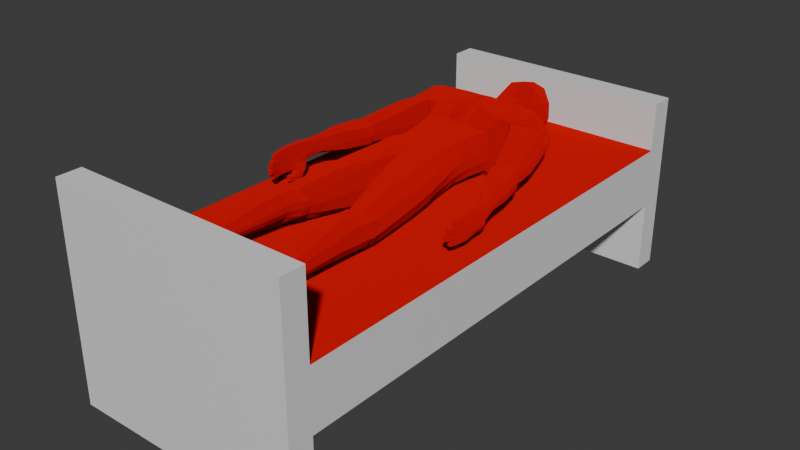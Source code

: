 # Source: character1.blend  (saved by Blender 4.1.24; exported with 4.5.12 LTS)
import bpy
from mathutils import Matrix  # noqa: F401  (used for matrix-valued properties, if any)

bpy.ops.wm.read_factory_settings(use_empty=True)
scene = bpy.context.scene
scene.name = 'Scene'

# ---- collections
col_collection = bpy.data.collections.new('Collection'); scene.collection.children.link(col_collection)

# ---- materials (node trees are filled in below, after node groups)
mat_material = bpy.data.materials.new('Material')
mat_material.alpha_threshold = 0.0
mat_material.use_transparent_shadow = False
mat_material.roughness = 0.5
mat_material.line_color = (0.0, 0.0, 0.0, 1.0)
mat_material_001 = bpy.data.materials.new('Material.001')
mat_material_001.alpha_threshold = 0.0
mat_material_001.use_transparent_shadow = False
mat_material_001.roughness = 0.5

# ---- material node trees
mat_material.use_nodes = True; mat_material.node_tree.nodes.clear()
_N = mat_material.node_tree.nodes; _L = mat_material.node_tree.links
n0 = _N.new('ShaderNodeOutputMaterial'); n0.name = 'Material Output'; n0.location = (300, 300)
n1 = _N.new('ShaderNodeBsdfPrincipled'); n1.name = 'Principled BSDF'; n1.location = (10, 300)
n1.inputs[3].default_value = 1.45
_L.new(n1.outputs[0], n0.inputs[0])
n0.is_active_output = True
mat_material_001.use_nodes = True; mat_material_001.node_tree.nodes.clear()
_N = mat_material_001.node_tree.nodes; _L = mat_material_001.node_tree.links
n0 = _N.new('ShaderNodeOutputMaterial'); n0.name = 'Material Output'; n0.location = (300, 300)
n1 = _N.new('ShaderNodeBsdfDiffuse'); n1.name = 'Diffuse BSDF'; n1.location = (10, 300)
n1.inputs[0].default_value = (0.5173, 0.0, 0.0008872, 1.0)
n1.inputs[1].default_value = 1.0
_L.new(n1.outputs[0], n0.inputs[0])
n0.is_active_output = True

# ---- world
world_world = bpy.data.worlds.new('World'); scene.world = world_world
world_world.use_nodes = True; world_world.node_tree.nodes.clear()
_N = world_world.node_tree.nodes; _L = world_world.node_tree.links
n0 = _N.new('ShaderNodeOutputWorld'); n0.name = 'World Output'; n0.location = (300, 300)
n1 = _N.new('ShaderNodeBackground'); n1.name = 'Background'; n1.location = (10, 300)
n1.inputs[0].default_value = (0.05088, 0.05088, 0.05088, 1.0)
_L.new(n1.outputs[0], n0.inputs[0])
n0.is_active_output = True
world_world.color = (0.05088, 0.05088, 0.05088)
world_world.use_sun_shadow = False
world_world.sun_shadow_jitter_overblur = 0.0

# ---- meshes
me_cube = bpy.data.meshes.new('Cube')
me_cube.from_pydata([(0.5, 0.125, -1.0), (0.5, -0.125, -1.0), (0.5, 0.125, 1.0), (0.5, -0.125, 1.0), (-0.5, 0.125, -1.0), (-0.5, -0.125, -1.0), (-0.5, 0.125, 1.0), (-0.5, -0.125, 1.0), (0.5, -0.125, -1.1), (-0.5, -0.125, -1.1), (0.5, 0.125, -1.1), (-0.5, -0.125, 1.1), (-0.5, 0.125, 1.1), (0.5, 0.125, 1.1), (0.5, -0.125, 1.1), (-0.5, 0.125, -1.1), (0.5, 0.455, 1.0), (-0.5, 0.455, 1.0), (0.5, 0.455, 1.1), (-0.5, 0.455, 1.1), (-0.5, 0.325, -1.0), (0.5, 0.325, -1.0), (-0.5, 0.325, -1.1), (0.5, 0.325, -1.1), (0.5, -0.425, -1.0), (-0.5, -0.425, -1.0), (-0.5, -0.425, 1.0), (0.5, -0.425, 1.0), (0.5, -0.425, -1.1), (-0.5, -0.425, -1.1), (-0.5, -0.425, 1.1), (0.5, -0.425, 1.1)], [], [(0, 4, 6, 2), (5, 4, 15, 9), (7, 6, 4, 5), (5, 1, 3, 7), (1, 0, 2, 3), (0, 1, 8, 10), (14, 13, 12, 11), (9, 15, 10, 8), (6, 7, 11, 12), (1, 5, 25, 24), (15, 4, 20, 22), (5, 9, 29, 25), (13, 2, 16, 18), (3, 2, 13, 14), (16, 17, 19, 18), (6, 12, 19, 17), (2, 6, 17, 16), (12, 13, 18, 19), (20, 21, 23, 22), (4, 0, 21, 20), (0, 10, 23, 21), (10, 15, 22, 23), (24, 25, 29, 28), (26, 27, 31, 30), (9, 8, 28, 29), (7, 3, 27, 26), (3, 14, 31, 27), (11, 7, 26, 30), (8, 1, 24, 28), (14, 11, 30, 31)])
me_cube.polygons.foreach_set('material_index', [1, 0, 0, 0, 0, 0, 0, 0, 0, 0, 0, 0, 0, 0, 0, 0, 0, 0, 0, 0, 0, 0, 0, 0, 0, 0, 0, 0, 0, 0])
_uv = me_cube.uv_layers.new(name='UVMap')
_uv.uv.foreach_set('vector', [0.625, 0.5, 0.875, 0.5, 0.875, 0.75, 0.625, 0.75, 0.375, 0.25, 0.625, 0.25, 0.625, 0.25, 0.375, 0.25, 0.375, 0.0, 0.625, 0.0, 0.625, 0.25, 0.375, 0.25, 0.125, 0.5, 0.375, 0.5, 0.375, 0.75, 0.125, 0.75, 0.375, 0.5, 0.625, 0.5, 0.625, 0.75, 0.375, 0.75, 0.625, 0.5, 0.375, 0.5, 0.375, 0.5, 0.625, 0.5, 0.375, 0.75, 0.625, 0.75, 0.625, 1.0, 0.375, 1.0, 0.375, 0.25, 0.625, 0.25, 0.625, 0.5, 0.375, 0.5, 0.625, 0.0, 0.375, 0.0, 0.375, 0.0, 0.625, 0.0, 0.375, 0.5, 0.125, 0.5, 0.125, 0.5, 0.375, 0.5, 0.625, 0.25, 0.625, 0.25, 0.625, 0.25, 0.625, 0.25, 0.375, 0.25, 0.375, 0.25, 0.375, 0.25, 0.375, 0.25, 0.625, 0.75, 0.625, 0.75, 0.625, 0.75, 0.625, 0.75, 0.375, 0.75, 0.625, 0.75, 0.625, 0.75, 0.375, 0.75, 0.625, 0.75, 0.875, 0.75, 0.875, 0.75, 0.625, 0.75, 0.625, 0.0, 0.625, 0.0, 0.625, 0.0, 0.625, 0.0, 0.625, 0.75, 0.875, 0.75, 0.875, 0.75, 0.625, 0.75, 0.625, 1.0, 0.625, 0.75, 0.625, 0.75, 0.625, 1.0, 0.875, 0.5, 0.625, 0.5, 0.625, 0.5, 0.875, 0.5, 0.875, 0.5, 0.625, 0.5, 0.625, 0.5, 0.875, 0.5, 0.625, 0.5, 0.625, 0.5, 0.625, 0.5, 0.625, 0.5, 0.625, 0.5, 0.625, 0.25, 0.625, 0.25, 0.625, 0.5, 0.375, 0.5, 0.125, 0.5, 0.125, 0.5, 0.375, 0.5, 0.125, 0.75, 0.375, 0.75, 0.375, 0.75, 0.125, 0.75, 0.375, 0.25, 0.375, 0.5, 0.375, 0.5, 0.375, 0.25, 0.125, 0.75, 0.375, 0.75, 0.375, 0.75, 0.125, 0.75, 0.375, 0.75, 0.375, 0.75, 0.375, 0.75, 0.375, 0.75, 0.375, 0.0, 0.375, 0.0, 0.375, 0.0, 0.375, 0.0, 0.375, 0.5, 0.375, 0.5, 0.375, 0.5, 0.375, 0.5, 0.375, 0.75, 0.375, 1.0, 0.375, 1.0, 0.375, 0.75])
me_cube.materials.append(mat_material)
me_cube.materials.append(mat_material_001)
me_cube.use_mirror_vertex_groups = False
me_cube.update()
me_cube_023 = bpy.data.meshes.new('Cube.023')
me_cube_023.from_pydata([(5.257e-08, 0.3368, -0.6146), (-0.1098, 0.3342, -0.5986), (-1.183e-08, 0.1392, -0.5417), (4.73e-08, 0.3206, -0.6633), (-0.03735, 0.3017, -0.6645), (-0.05986, 0.2643, -0.667), (-0.03735, 0.217, -0.6612), (3.267e-09, 0.1855, -0.6487), (6.875e-09, 0.1966, -0.6315), (-0.03819, 0.2164, -0.6334), (-0.0559, 0.2597, -0.6375), (-0.03953, 0.3029, -0.6411), (4.748e-08, 0.3212, -0.6399), (-0.085, 0.2857, -0.7084), (1.513e-05, 0.09617, -0.6355), (-0.09735, 0.2789, -0.8436), (2.503e-05, 0.1105, -0.8522), (5.396e-08, 0.3411, -0.87), (4.92e-08, 0.3265, -0.7085), (-0.0562, 0.3276, -0.8648), (-0.04777, 0.3114, -0.7095), (-0.1028, 0.2915, -0.7886), (2.476e-05, 0.09057, -0.7549), (6.226e-08, 0.3666, -0.7851), (-0.05519, 0.3504, -0.7861), (-0.06931, 0.1916, -0.6822), (-0.08884, 0.2034, -0.8605), (-0.09383, 0.191, -0.7718), (-0.05239, 0.1357, -0.6684), (-0.06714, 0.1482, -0.8569), (-0.07091, 0.1321, -0.7639), (-0.06101, 0.1812, -0.8744), (-0.05487, 0.2415, -0.8839), (-2.178e-05, 0.1894, -0.8887), (2.954e-08, 0.2661, -0.8931), (-0.4071, 0.221, 0.07548), (-0.2072, 0.2074, -0.4324), (-0.4151, 0.2669, 0.07851), (-0.1982, 0.3508, -0.4115), (-0.4383, 0.2008, 0.07042), (-0.1333, 0.2737, -0.1323), (-0.4392, 0.2593, 0.07429), (-0.3097, 0.3193, -0.4509), (-0.2944, 0.2143, -0.191), (-0.2944, 0.2847, -0.1864), (-0.3693, 0.2861, -0.2068), (-0.3693, 0.2131, -0.2116), (-0.2957, 0.2836, -0.1539), (-0.388, 0.2853, -0.179), (-0.3846, 0.2095, -0.1942), (-0.2923, 0.2104, -0.1689), (-0.4333, 0.2686, 0.07676), (-0.1489, 0.2043, -0.3366), (-0.4095, 0.1912, 0.07165), (-0.2647, 0.1846, -0.4469), (-0.3318, 0.2064, -0.2018), (-0.3318, 0.2977, -0.1958), (-0.3426, 0.2993, -0.1633), (-0.3377, 0.2002, -0.1844), (-0.4106, 0.2469, 0.07755), (-0.198, 0.2624, -0.4263), (-0.4413, 0.2284, 0.07189), (-0.1916, 0.1967, -0.4369), (-0.3766, 0.2484, -0.2113), (-0.2871, 0.2468, -0.1869), (-0.2851, 0.244, -0.1591), (-0.3952, 0.246, -0.1892), (-0.2773, 0.2142, -0.2302), (-0.2773, 0.2948, -0.2248), (-0.3598, 0.2963, -0.2473), (-0.3598, 0.2088, -0.2531), (-0.3185, 0.1942, -0.2428), (-0.3185, 0.3094, -0.2352), (-0.3678, 0.2511, -0.2525), (-0.2693, 0.2494, -0.2256), (-0.2468, 0.2089, -0.3139), (-0.226, 0.3332, -0.3687), (-0.3248, 0.3194, -0.3967), (-0.3457, 0.2082, -0.341), (-0.2986, 0.1845, -0.3221), (-0.2731, 0.3413, -0.3887), (-0.3498, 0.2549, -0.357), (-0.2319, 0.2527, -0.3248), (-0.3821, 0.2685, 0.02009), (-0.4218, 0.268, 0.00873), (-0.4215, 0.2117, 0.003475), (-0.3819, 0.2161, 0.01477), (-0.4016, 0.2015, 0.007896), (-0.402, 0.2768, 0.01589), (-0.4255, 0.2337, 0.004815), (-0.3782, 0.2379, 0.01824), (-0.4189, 0.1705, 0.1727), (-0.3968, 0.1681, 0.08862), (-0.42, 0.267, 0.177), (-0.4169, 0.2691, 0.08223), (-0.4372, 0.267, 0.177), (-0.4372, 0.2691, 0.08223), (-0.4178, 0.2687, 0.1157), (-0.4373, 0.2687, 0.1157), (-0.4345, 0.1737, 0.1337), (-0.4053, 0.1923, 0.2601), (-0.4053, 0.213, 0.2615), (-0.421, 0.1921, 0.2635), (-0.421, 0.2128, 0.2649), (-0.4169, 0.2223, 0.174), (-0.4096, 0.1688, 0.2456), (-0.4079, 0.1892, 0.2466), (-0.4236, 0.1686, 0.2487), (-0.4253, 0.1889, 0.2504), (-0.4169, 0.1944, 0.1722), (-0.4422, 0.1943, 0.1743), (-0.4385, 0.1705, 0.1727), (-0.4076, 0.2171, 0.2534), (-0.4076, 0.2366, 0.2547), (-0.423, 0.2169, 0.2568), (-0.423, 0.2364, 0.2581), (-0.4403, 0.2451, 0.1755), (-0.4429, 0.2226, 0.1762), (-0.4185, 0.2451, 0.1755), (-0.4149, 0.2418, 0.2318), (-0.4171, 0.2591, 0.2334), (-0.4282, 0.2417, 0.2347), (-0.4258, 0.2589, 0.2353), (-0.4051, 0.1831, 0.07776), (-0.4401, 0.1887, 0.07813), (-0.4431, 0.1924, 0.1305), (-0.4051, 0.1972, 0.1353), (-0.4072, 0.2238, 0.07984), (-0.4154, 0.2249, 0.1268), (-0.4436, 0.2294, 0.08021), (-0.4441, 0.2246, 0.1267), (-0.412, 0.1735, 0.1435), (-0.4189, 0.2688, 0.1438), (-0.4371, 0.2686, 0.1464), (-0.4372, 0.1735, 0.1481), (-0.4416, 0.1928, 0.1513), (-0.4151, 0.1958, 0.1491), (-0.4425, 0.2215, 0.1502), (-0.4161, 0.2252, 0.1447), (-0.4109, 0.2478, 0.08112), (-0.4166, 0.2473, 0.1212), (-0.4417, 0.259, 0.08186), (-0.442, 0.2527, 0.1216), (-0.4406, 0.2439, 0.1482), (-0.4175, 0.2458, 0.1442), (-0.393, 0.1803, 0.1341), (-0.4312, 0.1704, 0.09149), (-0.4106, 0.1501, 0.1243), (-0.4163, 0.1736, 0.1385), (-0.3854, 0.1719, 0.1377), (-0.3838, 0.1476, 0.1231), (-0.3991, 0.1461, 0.1615), (-0.4042, 0.1659, 0.164), (-0.3814, 0.1643, 0.1638), (-0.38, 0.1435, 0.1611), (-0.3975, 0.1513, 0.1928), (-0.4018, 0.1675, 0.1883), (-0.3823, 0.1661, 0.1887), (-0.3811, 0.1492, 0.1934), (-0.4068, 0.2661, 0.06382), (-0.4348, 0.2605, 0.05745), (-0.434, 0.2061, 0.05368), (-0.4099, 0.197, 0.05575), (-0.4254, 0.2688, 0.06149), (-0.4373, 0.2304, 0.05498), (-0.4024, 0.244, 0.06252), (-0.4007, 0.2209, 0.06022), (-0.1069, 0.3119, -0.1298), (4.591e-08, 0.3164, -0.1295), (-0.1386, 0.2355, -0.1348), (-0.04692, 0.1336, -0.1416), (-0.03664, 0.3198, -0.1293), (-0.1018, 0.1468, -0.1923), (-0.1078, 0.3111, -0.1831), (4.642e-08, 0.3179, -0.1826), (-1.482e-08, 0.13, -0.195), (-0.1321, 0.2392, -0.1878), (-0.04995, 0.1348, -0.1947), (-0.0343, 0.3261, -0.182), (-0.1753, 0.1395, -0.4465), (-0.1511, 0.3546, -0.4065), (5.866e-08, 0.3555, -0.4207), (-2.189e-08, 0.1083, -0.4297), (-0.1968, 0.2539, -0.4274), (-0.09259, 0.1141, -0.4398), (-0.04793, 0.3779, -0.4192), (-0.1791, 0.1449, -0.5274), (-0.1712, 0.3749, -0.5004), (6.708e-08, 0.3813, -0.5216), (-1.959e-08, 0.1154, -0.5084), (-0.08612, 0.121, -0.5148), (-0.07085, 0.3843, -0.5159), (-0.3188, 0.2644, -0.457), (-0.3097, 0.2091, -0.4582), (-0.2647, 0.3421, -0.4365), (-0.3081, 0.2715, -0.5351), (-0.2811, 0.1983, -0.5274), (-0.2494, 0.3654, -0.514), (6.173e-08, 0.3649, -0.5635), (-0.2495, 0.2736, -0.5665), (-0.2193, 0.3679, -0.5386), (-0.2499, 0.2069, -0.5522), (-0.1641, 0.3721, -0.5356), (-0.1701, 0.2758, -0.5778), (-0.1862, 0.1601, -0.553), (-0.0812, 0.3643, -0.5545), (-0.1175, 0.2756, -0.5758), (-0.08794, 0.1456, -0.5418), (-1.418e-08, 0.132, -0.3448), (-0.07132, 0.136, -0.3363), (-0.1341, 0.317, -0.3419), (-0.04138, 0.3309, -0.3417), (4.61e-08, 0.317, -0.3419), (-0.1523, 0.2487, -0.3385), (-0.1349, 0.1602, -0.3392), (-0.1948, 0.3679, -0.5009), (-0.2063, 0.3576, -0.4266), (-0.2294, 0.1717, -0.5274), (-0.1255, 0.193, -0.19), (-0.2186, 0.2753, -0.5705), (-0.2136, 0.1791, -0.5514), (-0.1917, 0.3682, -0.5372), (-0.1289, 0.1887, -0.1379), (-0.2868, 0.3189, -0.5304), (-0.2344, 0.3211, -0.5572), (-0.1759, 0.3371, -0.5653), (-0.2051, 0.329, -0.5616), (-0.127, 0.2723, -0.1856), (-0.1808, 0.2957, -0.4104), (-0.148, 0.2774, -0.3399), (-0.08591, 0.1062, -0.3595), (-0.04342, 0.3525, -0.3723), (5.135e-08, 0.3331, -0.3736), (-0.1667, 0.193, -0.358), (-2.435e-08, 0.1007, -0.365), (-0.1439, 0.3328, -0.3692), (-0.1687, 0.2517, -0.3719), (-0.1547, 0.1364, -0.3744), (-0.1624, 0.2904, -0.3679), (-0.134, 0.2752, -0.2674), (-1.44e-08, 0.1313, -0.2745), (-0.1175, 0.3178, -0.2668), (-0.1401, 0.2443, -0.2677), (-0.1159, 0.1538, -0.2703), (-0.1342, 0.199, -0.2679), (-0.05466, 0.1357, -0.2701), (-0.03781, 0.3282, -0.2661), (4.636e-08, 0.3178, -0.2668), (-0.4172, 0.1926, 0.1976), (-0.4141, 0.1909, 0.2218), (-0.4401, 0.1926, 0.199), (-0.4338, 0.1906, 0.2268), (-0.437, 0.1699, 0.1975), (-0.4314, 0.1692, 0.2249), (-0.4157, 0.1694, 0.2215), (-0.4191, 0.1699, 0.1975), (-0.4175, 0.2192, 0.2039), (-0.4124, 0.2161, 0.2324), (-0.4124, 0.193, 0.2308), (-0.4175, 0.1937, 0.2022), (-0.4402, 0.2193, 0.2053), (-0.4311, 0.2159, 0.2372), (-0.4398, 0.1936, 0.2036), (-0.4309, 0.1927, 0.2356), (-0.4385, 0.2422, 0.2025), (-0.4318, 0.2391, 0.2322), (-0.4402, 0.2207, 0.2025), (-0.4325, 0.2187, 0.2317), (-0.414, 0.2189, 0.227), (-0.4176, 0.2206, 0.2011), (-0.4186, 0.2422, 0.2025), (-0.4145, 0.2394, 0.2285), (-0.4193, 0.2429, 0.2132), (-0.4202, 0.244, 0.1946), (-0.4393, 0.244, 0.1946), (-0.4352, 0.2427, 0.2166), (-0.422, 0.2644, 0.1959), (-0.4213, 0.2617, 0.2148), (-0.4364, 0.2644, 0.1959), (-0.4327, 0.2615, 0.2173), (-0.3329, 0.2082, -0.07664), (-0.335, 0.2838, -0.06488), (-0.4091, 0.2829, -0.08551), (-0.407, 0.2067, -0.09714), (-0.3695, 0.1906, -0.08946), (-0.3725, 0.2973, -0.07253), (-0.4152, 0.2391, -0.09358), (-0.3268, 0.2403, -0.06915), (6.649e-09, 0.1959, -0.5847), (-0.06166, 0.2623, -0.607), (4.87e-08, 0.3249, -0.6318), (-0.04517, 0.206, -0.5886), (-0.0499, 0.3139, -0.6238), (-0.1069, 0.142, -0.141), (-1.52e-08, 0.1288, -0.1419), (-0.04418, 0.1348, -0.01311), (-0.1132, 0.316, -0.1027), (4.874e-08, 0.3251, -0.09769), (-0.1423, 0.227, -0.1126), (-0.1077, 0.1374, -0.1126), (-0.157, 0.2221, -0.03779), (-1.649e-08, 0.1249, -0.1109), (-0.01675, 0.1474, 0.02743), (-0.0451, 0.1291, -0.1106), (4.2e-08, 0.3044, 0.02075), (-0.01077, 0.3089, 0.02373), (-0.1195, 0.3141, -0.02234), (-0.1195, 0.1365, -0.03408), (-1.327e-08, 0.1348, -0.007188), (4.378e-08, 0.3099, 0.004382), (-0.03898, 0.3234, -0.0978), (-8.905e-09, 0.1481, 0.02683), (-0.04432, 0.3229, -0.0001595), (-0.1083, 0.1999, 0.4842), (-0.0959, 0.1801, 0.4009), (-0.08969, 0.2513, 0.489), (-0.08345, 0.2403, 0.4059), (-0.2159, 0.1994, 0.4761), (-0.2183, 0.193, 0.3917), (-0.2195, 0.2652, 0.4802), (-0.2163, 0.2542, 0.3959), (-0.1767, 0.1282, 0.8577), (-0.1817, 0.06064, 0.8648), (-0.1682, 0.1408, 0.4758), (-0.1639, 0.131, 0.3919), (-0.1566, 0.1899, 0.7914), (-0.1458, 0.2157, 0.7873), (-0.2038, 0.1947, 0.7891), (-0.2073, 0.2221, 0.7842), (-0.1832, 0.1693, 0.7929), (-0.1507, 0.1644, 0.854), (-0.1395, 0.2172, 0.8695), (-0.1356, 0.1675, 0.4801), (-0.1874, 0.1538, 0.8355), (-0.1422, 0.2136, 0.9058), (-0.227, 0.2227, 0.9062), (-0.1693, 0.1624, 0.8321), (-0.2337, 0.1584, 0.8996), (-0.2428, 0.1123, 0.8698), (-0.2435, 0.1045, 0.8983), (-0.2516, 0.06495, 0.877), (-0.2523, 0.05833, 0.8953), (-0.1817, 0.04499, 0.8657), (-0.1546, 0.02875, 0.8911), (-0.1471, 0.1637, 0.9007), (-0.1553, 0.09883, 0.8963), (-0.1533, 0.04078, 0.8715), (-0.1539, 0.0344, 0.8939), (-0.1547, 0.1052, 0.8694), (-0.1967, 0.103, 0.8578), (-0.1677, -0.0164, 0.8781), (-0.1679, -0.01862, 0.8874), (-0.1542, 0.03325, 0.8709), (-0.1839, -0.01703, 0.8874), (-0.183, 0.03198, 0.8912), (-0.1837, -0.0148, 0.8782), (-0.1826, 0.03698, 0.8678), (-0.1916, -0.01356, 0.8765), (-0.1917, -0.01762, 0.8904), (-0.2058, -0.01621, 0.8905), (-0.2024, 0.03585, 0.8914), (-0.205, -0.01222, 0.8766), (-0.2019, 0.04104, 0.8695), (-0.2004, 0.06259, 0.8957), (-0.2105, -0.004007, 0.8803), (-0.2101, -0.007901, 0.891), (-0.1997, 0.06111, 0.8636), (-0.224, -0.006518, 0.8911), (-0.2209, 0.04095, 0.8917), (-0.2227, -0.002786, 0.8804), (-0.1537, 0.05833, 0.8709), (-0.1543, 0.05195, 0.8946), (-0.2271, 0.01055, 0.8832), (-0.2272, 0.006834, 0.8919), (-0.2204, 0.04595, 0.8727), (-0.2397, 0.008077, 0.892), (-0.2384, 0.04612, 0.892), (-0.239, 0.01174, 0.8833), (-0.2379, 0.05093, 0.8758), (-0.2492, 0.07776, 0.8763), (-0.2401, 0.02655, 0.8849), (-0.2402, 0.02288, 0.893), (-0.2499, 0.0709, 0.8961), (-0.2526, 0.02411, 0.893), (-0.2529, 0.05467, 0.8926), (-0.2519, 0.02772, 0.8849), (-0.2526, 0.05756, 0.8787), (-0.2393, 0.03763, 0.8907), (-0.2391, 0.03971, 0.8789), (-0.2541, 0.0391, 0.8907), (-0.2536, 0.04111, 0.8795), (-0.2236, 0.02698, 0.89), (-0.2234, 0.02915, 0.8769), (-0.2387, 0.02847, 0.8901), (-0.2385, 0.03058, 0.8779), (-0.2061, 0.017, 0.8894), (-0.2058, 0.0193, 0.8744), (-0.2223, 0.01861, 0.8895), (-0.2221, 0.02084, 0.8755), (-0.1875, 0.009663, 0.8889), (-0.1873, 0.01223, 0.8698), (-0.2037, 0.01128, 0.889), (-0.2035, 0.01377, 0.8711), (-0.158, 0.007527, 0.89), (-0.1576, 0.0117, 0.8707), (-0.1846, 0.01017, 0.8901), (-0.1842, 0.01435, 0.8709), (-0.163, -0.009978, 0.8755), (-0.1633, -0.01362, 0.8907), (-0.1868, -0.007608, 0.8756), (-0.1871, -0.01125, 0.8908), (-0.2018, 0.04091, 0.8942), (-0.1966, 0.1067, 0.8922), (-0.1873, 0.1536, 0.9017), (-0.238, 0.1334, 0.8991), (-0.2333, 0.1436, 0.8653), (-0.1502, 0.1232, 0.8909), (-0.1544, 0.1313, 0.8663), (-0.1926, 0.1263, 0.8524), (-0.1935, 0.1268, 0.8959), (-0.2349, 0.06011, 0.8731), (-0.2186, 0.0553, 0.8699), (-0.2008, 0.04941, 0.8669), (-0.2264, 0.07134, 0.8714), (-0.1861, 0.05919, 0.897), (-0.1853, 0.03671, 0.8956), (-0.2249, 0.06671, 0.8959), (-0.2357, 0.05071, 0.8948), (-0.22, 0.04618, 0.8945), (-0.2093, 0.2522, 0.3704), (-0.1269, 0.1515, 0.3965), (-0.0974, 0.1797, 0.3819), (-0.1854, 0.1577, 0.8277), (-0.1536, 0.1776, 0.837), (-0.1424, 0.2141, 0.841), (-0.1479, 0.1689, 0.5759), (-0.2243, 0.1785, 0.851), (-0.2247, 0.2247, 0.8698), (-0.2162, 0.2213, 0.839), (-0.214, 0.1863, 0.8339), (-0.09369, 0.1847, 0.4213), (-0.08348, 0.2472, 0.4262), (-0.2205, 0.2611, 0.4168), (-0.2206, 0.198, 0.4122), (-0.1677, 0.1408, 0.4128), (-0.1805, 0.1038, 0.8618), (-0.1033, 0.2422, 0.5818), (-0.1292, 0.1583, 0.4169), (-0.1208, 0.195, 0.5792), (-0.2213, 0.2547, 0.574), (-0.2176, 0.2053, 0.5728), (-0.1748, 0.1538, 0.5733), (-0.1317, 0.1821, -0.1112), (-0.1436, 0.1793, -0.03594), (-0.137, 0.2715, -0.1081), (-0.1537, 0.2643, -0.03032), (-0.2269, 0.2081, -0.3731), (-0.212, 0.3422, -0.3901), (-0.3173, 0.3194, -0.4238), (-0.2816, 0.1844, -0.3844), (-0.2148, 0.2575, -0.3755), (-0.3278, 0.2086, -0.3996), (-0.2689, 0.3419, -0.4126), (-0.3344, 0.2596, -0.407), (-0.007058, 0.2266, 0.0497), (1.723e-08, 0.2283, 0.04919), (-0.121, 0.1483, 0.3764), (-0.2124, 0.1924, 0.366), (-0.08614, 0.2399, 0.3876), (-0.1647, 0.283, 0.379), (-0.1607, 0.1245, 0.3691), (-0.1879, 0.1483, 0.3667), (-0.08346, 0.2124, 0.385), (-0.1136, 0.137, -0.07334), (-1.488e-08, 0.1298, -0.05905), (-0.1163, 0.3175, -0.06235), (4.71e-08, 0.32, -0.04649), (-0.04464, 0.1319, -0.06188), (-0.1518, 0.2246, -0.07517), (-0.04023, 0.3256, -0.04882), (-0.1376, 0.1807, -0.07356), (-0.1475, 0.2679, -0.0692), (-0.2193, 0.1078, 0.864), (-0.2045, 0.1578, 0.8422), (-0.1953, 0.171, 0.5726), (-0.1896, 0.1552, 0.3916), (-0.1998, 0.1646, 0.8303), (-0.1928, 0.1635, 0.4755), (-0.1946, 0.1758, 0.7903), (-0.1951, 0.1603, 0.412), (-0.2142, 0.1359, 0.8595), (-0.1768, 0.2908, 0.4851), (-0.1259, 0.285, 0.4885), (-0.1698, 0.2772, 0.4012), (-0.1227, 0.2736, 0.4043), (-0.1862, 0.2308, 0.7856), (-0.1648, 0.2284, 0.7867), (-0.1933, 0.2389, 0.8694), (-0.1619, 0.235, 0.8694), (-0.1636, 0.2339, 0.9071), (-0.1939, 0.2388, 0.9073), (-0.1798, 0.2258, 0.9065), (-0.1173, 0.2787, 0.3845), (-0.1635, 0.2299, 0.8405), (-0.1898, 0.233, 0.8398), (-0.1217, 0.2812, 0.425), (-0.1716, 0.2854, 0.4221), (-0.1375, 0.2721, 0.5811), (-0.1816, 0.2771, 0.5783), (-0.1695, 0.1745, 0.7918), (-0.1713, 0.1584, 0.8436), (-0.09291, 0.2256, 0.4867), (-0.08279, 0.214, 0.4037), (-0.08255, 0.2156, 0.4237), (-0.1386, 0.1886, 0.9032), (-0.1444, 0.2045, 0.7891), (-0.1388, 0.192, 0.8621), (-0.1414, 0.1974, 0.8392), (-0.1052, 0.2206, 0.5806), (-0.1304, 0.3097, 0.04432), (-0.01352, 0.2243, 0.1115), (-0.02582, 0.3039, 0.09539), (-0.05402, 0.1293, 0.05275), (-0.1731, 0.2167, 0.0284), (-0.1565, 0.1699, 0.03021), (-0.1297, 0.1267, 0.03233), (-0.05578, 0.3162, 0.07664), (-0.02483, 0.1464, 0.0907), (-0.1695, 0.2658, 0.03599), (-0.1427, 0.3048, 0.1482), (-0.03216, 0.2206, 0.1993), (-0.04198, 0.2873, 0.1883), (-0.1886, 0.2089, 0.1326), (-0.1689, 0.1611, 0.1341), (-0.1409, 0.1221, 0.1364), (-0.185, 0.2632, 0.1395), (-0.07333, 0.1313, 0.1536), (-0.0711, 0.3082, 0.1735), (-0.04471, 0.1535, 0.1831), (-0.1521, 0.2961, 0.2427), (-0.05271, 0.2171, 0.2767), (-0.05983, 0.2689, 0.2708), (-0.1987, 0.2022, 0.2281), (-0.1772, 0.1558, 0.2293), (-0.1495, 0.1226, 0.2316), (-0.1953, 0.2585, 0.2341), (-0.0925, 0.1373, 0.2451), (-0.09036, 0.2969, 0.2555), (-0.06579, 0.163, 0.2655), (-0.1599, 0.2889, 0.3201), (-0.06955, 0.2141, 0.3401), (-0.07445, 0.2538, 0.3385), (-0.2071, 0.1967, 0.3063), (-0.184, 0.1515, 0.3073), (-0.1566, 0.1229, 0.3096), (-0.2038, 0.2547, 0.3115), (-0.1082, 0.1422, 0.32), (-0.109, 0.2872, 0.3293), (-0.08305, 0.1707, 0.333)], [], [(8, 9, 6, 7), (10, 11, 4, 5), (11, 12, 3, 4), (9, 10, 5, 6), (291, 289, 10, 9), (292, 290, 12, 11), (289, 292, 11, 10), (288, 291, 9, 8), (30, 29, 16, 22), (24, 23, 17, 19), (21, 24, 19, 15), (13, 20, 24, 21), (20, 18, 23, 24), (28, 30, 22, 14), (13, 21, 27, 25), (21, 15, 26, 27), (25, 27, 30, 28), (27, 26, 29, 30), (34, 32, 19, 17), (16, 29, 31, 33), (33, 31, 32, 34), (26, 32, 31, 29), (19, 32, 26, 15), (3, 18, 20, 4), (4, 20, 13, 5), (7, 6, 28, 14), (6, 5, 25, 28), (13, 25, 5), (460, 60, 38, 457), (462, 194, 42, 458), (463, 192, 193, 461), (459, 54, 36, 456), (144, 140, 97, 132), (58, 55, 43, 50), (66, 63, 46, 49), (57, 56, 45, 48), (65, 64, 44, 47), (287, 65, 47, 281), (285, 57, 48, 282), (286, 66, 49, 283), (284, 58, 50, 280), (283, 49, 58, 284), (281, 47, 57, 285), (47, 44, 56, 57), (49, 46, 55, 58), (132, 97, 98, 133), (461, 193, 54, 459), (457, 38, 194, 462), (135, 125, 99, 134), (282, 48, 66, 286), (280, 50, 65, 287), (50, 43, 64, 65), (48, 45, 63, 66), (134, 99, 145, 131), (458, 42, 192, 463), (456, 36, 60, 460), (43, 67, 74, 64), (45, 69, 73, 63), (44, 68, 72, 56), (46, 70, 71, 55), (55, 71, 67, 43), (63, 73, 70, 46), (56, 72, 69, 45), (64, 74, 68, 44), (67, 75, 82, 74), (69, 77, 81, 73), (68, 76, 80, 72), (70, 78, 79, 71), (71, 79, 75, 67), (73, 81, 78, 70), (72, 80, 77, 69), (74, 82, 76, 68), (166, 86, 90, 165), (160, 84, 89, 164), (159, 83, 88, 163), (161, 85, 87, 162), (162, 87, 86, 166), (164, 89, 85, 161), (163, 88, 84, 160), (165, 90, 83, 159), (140, 139, 94, 97), (97, 94, 96, 98), (125, 124, 146, 99), (124, 123, 92, 146), (259, 109, 104, 256), (256, 104, 117, 260), (260, 117, 110, 262), (262, 110, 109, 259), (255, 91, 109, 248), (248, 109, 110, 250), (250, 110, 111, 252), (252, 111, 91, 255), (269, 104, 118, 270), (270, 118, 116, 264), (264, 116, 117, 266), (266, 117, 104, 269), (273, 118, 93, 276), (276, 93, 95, 278), (278, 95, 116, 274), (274, 116, 118, 273), (41, 141, 96, 51), (130, 129, 124, 125), (145, 92, 123, 126), (137, 130, 125, 135), (131, 145, 126, 136), (143, 142, 130, 137), (142, 141, 129, 130), (39, 124, 129, 61), (126, 123, 127, 128), (136, 126, 128, 138), (109, 136, 138, 104), (116, 143, 137, 117), (91, 131, 136, 109), (117, 137, 135, 110), (111, 134, 131, 91), (110, 135, 134, 111), (93, 132, 133, 95), (118, 144, 132, 93), (104, 138, 144, 118), (95, 133, 143, 116), (61, 129, 141, 41), (98, 96, 141, 142), (133, 98, 142, 143), (128, 127, 139, 140), (138, 128, 140, 144), (92, 145, 149, 150), (147, 150, 154, 151), (145, 99, 148, 149), (146, 92, 150, 147), (99, 146, 147, 148), (152, 151, 155, 156), (148, 147, 151, 152), (149, 148, 152, 153), (150, 149, 153, 154), (156, 155, 158, 157), (153, 152, 156, 157), (154, 153, 157, 158), (151, 154, 158, 155), (51, 96, 94, 37), (37, 94, 139, 59), (59, 139, 127, 35), (35, 127, 123, 53), (39, 53, 123, 124), (59, 165, 159, 37), (51, 163, 160, 41), (61, 164, 161, 39), (53, 162, 166, 35), (39, 161, 162, 53), (37, 159, 163, 51), (41, 160, 164, 61), (35, 166, 165, 59), (170, 293, 172, 177), (294, 170, 177, 175), (167, 171, 178, 173), (171, 168, 174, 178), (40, 167, 173, 227), (222, 169, 176, 218), (234, 230, 184, 182), (235, 231, 185, 180), (231, 232, 181, 185), (238, 235, 180, 228), (233, 236, 183, 62), (230, 237, 179, 184), (180, 185, 191, 187), (185, 181, 188, 191), (196, 201, 220, 217), (184, 179, 186, 190), (182, 184, 190, 189), (42, 194, 197, 223), (193, 192, 195, 196), (217, 54, 193, 196), (187, 202, 221, 215), (216, 215, 197, 194), (1, 205, 198, 0), (196, 195, 199, 201), (223, 197, 200, 224), (220, 219, 203, 204), (226, 221, 202, 225), (204, 203, 206, 207), (225, 202, 205, 1), (217, 220, 204, 186), (215, 221, 200, 197), (191, 205, 202, 187), (188, 198, 205, 191), (186, 204, 207, 190), (190, 207, 2, 189), (245, 243, 214, 209), (244, 242, 213, 52), (239, 241, 210, 229), (246, 247, 212, 211), (241, 246, 211, 210), (240, 245, 209, 208), (224, 200, 221, 226), (201, 199, 219, 220), (180, 187, 215, 216), (186, 179, 54, 217), (199, 224, 226, 219), (203, 225, 1, 206), (219, 226, 225, 203), (195, 223, 224, 199), (192, 42, 223, 195), (243, 244, 52, 214), (237, 233, 62, 179), (293, 222, 218, 172), (36, 62, 183, 60), (242, 239, 229, 213), (236, 238, 228, 183), (169, 40, 227, 176), (60, 183, 228, 38), (194, 38, 216), (228, 180, 216, 38), (54, 179, 62, 36), (213, 229, 238, 236), (214, 52, 233, 237), (209, 214, 237, 230), (52, 213, 236, 233), (229, 210, 235, 238), (211, 212, 232, 231), (210, 211, 231, 235), (208, 209, 230, 234), (176, 227, 239, 242), (172, 218, 244, 243), (175, 177, 245, 240), (173, 178, 246, 241), (178, 174, 247, 246), (227, 173, 241, 239), (218, 176, 242, 244), (177, 172, 243, 245), (107, 253, 254, 105), (253, 252, 255, 254), (108, 251, 253, 107), (251, 250, 252, 253), (106, 249, 251, 108), (249, 248, 250, 251), (105, 254, 249, 106), (254, 255, 248, 249), (102, 263, 258, 100), (263, 262, 259, 258), (103, 261, 263, 102), (261, 260, 262, 263), (101, 257, 261, 103), (257, 256, 260, 261), (100, 258, 257, 101), (258, 259, 256, 257), (114, 267, 268, 112), (267, 266, 269, 268), (115, 265, 267, 114), (265, 264, 266, 267), (113, 271, 265, 115), (271, 270, 264, 265), (112, 268, 271, 113), (268, 269, 270, 271), (121, 275, 272, 119), (275, 274, 273, 272), (122, 279, 275, 121), (279, 278, 274, 275), (120, 277, 279, 122), (277, 276, 278, 279), (119, 272, 277, 120), (272, 273, 276, 277), (86, 280, 287, 90), (84, 282, 286, 89), (83, 281, 285, 88), (85, 283, 284, 87), (87, 284, 280, 86), (89, 286, 283, 85), (88, 285, 282, 84), (90, 287, 281, 83), (2, 207, 291, 288), (206, 1, 292, 289), (1, 0, 290, 292), (207, 206, 289, 291), (222, 293, 299, 452), (170, 294, 301, 303), (171, 167, 296, 310), (40, 169, 298, 454), (464, 465, 304, 305), (293, 170, 303, 299), (295, 308, 311, 302), (479, 475, 306, 312), (473, 477, 295, 307), (477, 474, 308, 295), (480, 473, 307, 453), (481, 478, 300, 455), (476, 479, 312, 309), (309, 312, 305, 304), (168, 171, 310, 297), (440, 314, 512, 513), (423, 379, 338, 482), (442, 320, 318, 443), (444, 324, 430, 447), (324, 470, 466, 430), (318, 320, 429, 467), (326, 496, 503, 434), (506, 493, 320, 442), (508, 449, 328, 495), (448, 518, 515, 325), (449, 450, 327, 328), (451, 435, 509, 329), (443, 318, 485, 489), (331, 498, 499, 334), (432, 336, 510, 333), (450, 484, 488, 327), (504, 438, 437, 497), (439, 486, 483, 436), (433, 517, 516, 330), (497, 437, 335, 500), (335, 437, 436, 337), (414, 415, 338, 339), (382, 379, 340, 341), (405, 406, 409, 410), (334, 514, 516, 331), (416, 345, 348, 417), (371, 347, 346, 370), (403, 408, 407, 404), (422, 421, 423, 366), (418, 321, 445, 349), (499, 501, 514, 334), (418, 349, 482, 490), (351, 353, 355, 350), (401, 402, 361, 359), (403, 405, 410, 408), (404, 406, 356, 352), (399, 358, 357, 400), (358, 359, 361, 357), (399, 401, 359, 358), (400, 402, 362, 356), (397, 398, 369, 367), (395, 365, 364, 396), (365, 367, 369, 364), (395, 397, 367, 365), (396, 398, 374, 362), (393, 394, 377, 375), (391, 373, 372, 392), (373, 375, 377, 372), (391, 393, 375, 373), (392, 394, 378, 374), (389, 390, 385, 383), (387, 381, 380, 388), (434, 503, 498, 331), (381, 383, 385, 380), (387, 389, 383, 381), (388, 390, 386, 378), (380, 385, 390, 388), (376, 387, 388, 378), (384, 386, 390, 389), (372, 377, 394, 392), (368, 376, 393, 391), (368, 391, 392, 374), (376, 378, 394, 393), (364, 369, 398, 396), (360, 368, 397, 395), (360, 395, 396, 362), (368, 374, 398, 397), (357, 361, 402, 400), (354, 360, 401, 399), (354, 399, 400, 356), (360, 362, 402, 401), (407, 409, 406, 404), (343, 354, 405, 403), (343, 403, 404, 352), (354, 356, 406, 405), (351, 350, 407, 408), (355, 353, 410, 409), (350, 355, 409, 407), (353, 351, 408, 410), (363, 411, 425, 424), (419, 412, 345, 416), (335, 337, 413, 501, 500), (376, 384, 389, 387), (414, 339, 412, 419), (382, 341, 427, 426), (413, 419, 416, 344), (337, 414, 419, 413), (333, 510, 321, 418), (344, 416, 417, 330), (337, 436, 415, 414), (333, 418, 490, 483), (412, 363, 424, 345), (349, 445, 322, 366), (345, 371, 370, 348), (339, 338, 379, 382), (346, 352, 356, 342), (347, 343, 352, 346), (342, 356, 362, 422), (421, 420, 423), (339, 382, 426, 412), (517, 515, 326, 434), (362, 374, 421, 422), (374, 378, 420, 421), (420, 340, 379, 423), (341, 340, 386, 384), (378, 386, 340, 420), (343, 347, 425, 354), (345, 424, 371), (424, 425, 347, 371), (354, 425, 411, 360), (428, 368, 360, 411), (426, 428, 411, 363), (428, 426, 427), (412, 426, 363), (368, 428, 427, 376), (486, 488, 329, 432), (316, 512, 472, 468), (320, 493, 469, 429), (376, 427, 341, 384), (324, 485, 471, 470), (325, 515, 517, 433), (328, 327, 439, 438), (441, 316, 494, 505), (495, 328, 438, 504), (446, 507, 496, 326), (329, 509, 336, 432), (437, 438, 439, 436), (491, 506, 442, 319), (327, 488, 486, 439), (323, 444, 447, 332), (319, 442, 443, 317), (317, 443, 489, 487), (313, 440, 513, 511), (494, 316, 468, 502), (317, 487, 484, 450), (323, 332, 435, 451), (319, 317, 450, 449), (313, 511, 518, 448), (491, 319, 449, 508), (478, 480, 453, 300), (169, 222, 452, 298), (475, 481, 455, 306), (167, 40, 454, 296), (106, 108, 107, 105), (101, 103, 102, 100), (113, 115, 114, 112), (120, 122, 121, 119), (75, 456, 460, 82), (77, 458, 463, 81), (76, 457, 462, 80), (78, 461, 459, 79), (79, 459, 456, 75), (81, 463, 461, 78), (80, 462, 458, 77), (82, 460, 457, 76), (302, 311, 465, 464), (557, 549, 469, 502), (558, 550, 472, 431), (549, 555, 429, 469), (550, 551, 468, 472), (556, 558, 431, 466), (555, 552, 467, 429), (552, 553, 471, 467), (553, 554, 470, 471), (551, 557, 502, 468), (554, 556, 466, 470), (296, 454, 481, 475), (298, 452, 480, 478), (297, 310, 479, 476), (454, 298, 478, 481), (452, 299, 473, 480), (303, 301, 474, 477), (299, 303, 477, 473), (310, 296, 475, 479), (484, 487, 323, 451), (490, 482, 338, 415), (471, 485, 318, 467), (482, 349, 366, 423), (483, 490, 415, 436), (483, 486, 432, 333), (487, 489, 444, 323), (489, 485, 324, 444), (488, 484, 451, 329), (315, 441, 505, 492), (499, 500, 501), (506, 491, 492, 505), (508, 495, 496, 507), (504, 497, 498, 503), (499, 498, 497, 500), (469, 493, 494, 502), (495, 504, 503, 496), (493, 506, 505, 494), (491, 508, 507, 492), (315, 492, 507, 446), (342, 322, 370, 346), (322, 445, 348, 370), (332, 447, 440, 313), (430, 466, 431, 314), (445, 321, 417, 348), (447, 430, 314, 440), (510, 336, 433, 330), (321, 510, 330, 417), (509, 435, 448, 325), (435, 332, 313, 448), (336, 509, 325, 433), (422, 366, 322, 342), (515, 518, 446, 326), (511, 513, 441, 315), (518, 511, 315, 446), (513, 512, 316, 441), (516, 514, 344, 330), (514, 501, 413, 344), (516, 517, 434, 331), (472, 512, 314, 431), (307, 295, 522, 525), (305, 312, 526, 521), (453, 307, 525, 524), (300, 453, 524, 523), (455, 300, 523, 528), (295, 302, 527, 522), (464, 305, 521, 520), (306, 455, 528, 519), (302, 464, 520, 527), (312, 306, 519, 526), (525, 522, 536, 534), (521, 526, 537, 531), (524, 525, 534, 533), (523, 524, 533, 532), (528, 523, 532, 535), (522, 527, 538, 536), (520, 521, 531, 530), (519, 528, 535, 529), (527, 520, 530, 538), (526, 519, 529, 537), (534, 536, 546, 544), (531, 537, 547, 541), (533, 534, 544, 543), (532, 533, 543, 542), (535, 532, 542, 545), (536, 538, 548, 546), (530, 531, 541, 540), (529, 535, 545, 539), (538, 530, 540, 548), (537, 529, 539, 547), (544, 546, 556, 554), (541, 547, 557, 551), (543, 544, 554, 553), (542, 543, 553, 552), (545, 542, 552, 555), (546, 548, 558, 556), (540, 541, 551, 550), (539, 545, 555, 549), (548, 540, 550, 558), (547, 539, 549, 557)])
me_cube_023.materials.append(mat_material_001)
me_cube_023.use_remesh_preserve_volume = False
me_cube_023.use_remesh_preserve_attributes = False
me_cube_023.use_mirror_x = True
me_cube_023.update()

# ---- objects
ob_bed = bpy.data.objects.new('bed', me_cube)
ob_mesh = bpy.data.objects.new('Mesh', me_cube_023)

# ---- transforms, parenting, visibility, modifiers, constraints
ob_bed.location = (0.0, 0.0, 0.0)
ob_bed.rotation_euler = (1.571, -0.0, 0.0)
ob_bed.lock_rotations_4d = False
ob_bed.empty_display_type = 'ARROWS'
ob_bed.lineart.crease_threshold = 0.0
ob_mesh.location = (0.0, 0.0, 0.0)
ob_mesh.rotation_euler = (1.571, -0.0, 0.0)
ob_mesh.lineart.crease_threshold = 0.0
ob_mesh.use_mesh_mirror_x = True
_vg = ob_mesh.vertex_groups.new(name='DEF-head')
for _i, _w in zip([0, 3, 4, 5, 6, 7, 8, 9, 10, 11, 12, 13, 14, 15, 16, 17, 18, 19, 20, 21, 22, 23, 24, 25, 26, 27, 28, 29, 30, 31, 32, 33, 34, 288, 289, 290, 291, 292], [0.0205, 0.2598, 0.2833, 0.6743, 0.5026, 0.4489, 0.2726, 0.1995, 0.2084, 0.1133, 0.09903, 0.889, 0.692, 0.9865, 0.9737, 0.9866, 0.7733, 0.9896, 0.8341, 0.9714, 0.9277, 0.94, 0.959, 0.8047, 0.9891, 0.9579, 0.792, 0.9825, 0.9439, 0.9896, 0.9947, 0.9921, 0.997, 0.07494, 0.05614, 0.06222, 0.02625, 0.05023]): _vg.add([_i], _w, 'REPLACE')
_vg = ob_mesh.vertex_groups.new(name='DEF-f_index.03.L')
for _i, _w in zip([105, 106, 107, 108, 248, 249, 250, 251, 252, 253, 254, 255], [0.9922, 0.991, 0.9795, 0.9763, 0.07317, 0.9362, 0.05301, 0.9454, 0.0317, 0.9528, 0.9465, 0.06474]): _vg.add([_i], _w, 'REPLACE')
_vg = ob_mesh.vertex_groups.new(name='DEF-f_index.02.L')
for _i, _w in zip([91, 109, 248, 249, 250, 252, 254, 255], [0.0614, 0.05105, 0.762, 0.04667, 0.07207, 0.07498, 0.03219, 0.7804]): _vg.add([_i], _w, 'REPLACE')
_vg = ob_mesh.vertex_groups.new(name='DEF-f_index.01.L.02')
for _i, _w in zip([91, 109, 110, 111, 248, 249, 250, 251, 252, 253, 254, 255], [0.05867, 0.04697, 0.05471, 0.06135, 0.8675, 0.06625, 0.8674, 0.0356, 0.8909, 0.0305, 0.05899, 0.8869]): _vg.add([_i], _w, 'REPLACE')
_vg = ob_mesh.vertex_groups.new(name='DEF-thumb.03.L')
for _i, _w in zip([149, 151, 152, 153, 154, 155, 156, 157, 158], [0.05113, 0.4856, 0.1616, 0.8644, 0.522, 0.8713, 0.8833, 0.9743, 0.9514]): _vg.add([_i], _w, 'REPLACE')
_vg = ob_mesh.vertex_groups.new(name='DEF-thumb.02.L')
for _i, _w in zip([92, 126, 131, 145, 147, 148, 149, 150, 151, 152, 153, 154, 155, 156, 158], [0.034, 0.0351, 0.05352, 0.1764, 0.07848, 0.1002, 0.7488, 0.4716, 0.4995, 0.7897, 0.1262, 0.4698, 0.1237, 0.1104, 0.04439]): _vg.add([_i], _w, 'REPLACE')
_vg = ob_mesh.vertex_groups.new(name='DEF-thumb.01.L.02')
for _i, _w in zip([92, 99, 126, 131, 145, 146, 147, 148, 149, 150, 152], [0.09221, 0.142, 0.09495, 0.1571, 0.5942, 0.06986, 0.8252, 0.6173, 0.1859, 0.4923, 0.02536]): _vg.add([_i], _w, 'REPLACE')
_vg = ob_mesh.vertex_groups.new(name='DEF-palm.01.L')
for _i, _w in zip([39, 53, 91, 99, 109, 110, 111, 117, 123, 124, 125, 126, 128, 131, 134, 135, 136, 137, 138, 145, 146, 147, 148, 161, 250], [0.2249, 0.05703, 0.06663, 0.7884, 0.1339, 0.753, 0.09264, 0.03204, 0.05726, 0.5827, 0.9773, 0.5743, 0.06944, 0.6271, 0.9086, 0.9474, 0.6847, 0.06768, 0.08851, 0.1031, 0.1173, 0.0353, 0.1982, 0.02042, 0.04422]): _vg.add([_i], _w, 'REPLACE')
_vg = ob_mesh.vertex_groups.new(name='DEF-f_index.01.L.01')
for _i, _w in zip([91, 109, 110, 111, 131, 134, 252, 255], [0.8086, 0.06203, 0.05777, 0.7949, 0.0566, 0.08226, 0.04478, 0.04126]): _vg.add([_i], _w, 'REPLACE')
_vg = ob_mesh.vertex_groups.new(name='DEF-thumb.01.L.01')
for _i, _w in zip([35, 39, 53, 92, 99, 123, 124, 145, 146, 147, 161, 162], [0.02105, 0.08991, 0.3602, 0.7711, 0.001009, 0.6616, 0.1924, 0.01481, 0.6882, 0.02186, 0.00731, 0.07829]): _vg.add([_i], _w, 'REPLACE')
_vg = ob_mesh.vertex_groups.new(name='DEF-f_middle.03.L')
for _i, _w in zip([100, 101, 102, 103, 256, 257, 258, 259, 261, 263], [0.9944, 0.9938, 0.9846, 0.9844, 0.06459, 0.9462, 0.945, 0.05856, 0.9587, 0.9594]): _vg.add([_i], _w, 'REPLACE')
_vg = ob_mesh.vertex_groups.new(name='DEF-f_middle.02.L')
for _i, _w in zip([104, 109, 110, 256, 257, 258, 259, 260, 262], [0.0382, 0.05361, 0.00223, 0.8134, 0.04212, 0.04356, 0.8278, 0.4933, 0.4957]): _vg.add([_i], _w, 'REPLACE')
_vg = ob_mesh.vertex_groups.new(name='DEF-f_middle.01.L.02')
for _i, _w in zip([256, 259, 260, 262], [0.05576, 0.05779, 0.4549, 0.4554]): _vg.add([_i], _w, 'REPLACE')
_vg = ob_mesh.vertex_groups.new(name='DEF-palm.02.L')
for _i, _w in zip([91, 104, 109, 110, 136, 248, 259], [0.06136, 0.03551, 0.5731, 0.021, 0.08392, 0.02814, 0.01393]): _vg.add([_i], _w, 'REPLACE')
_vg = ob_mesh.vertex_groups.new(name='DEF-f_middle.01.L.01')
_vg = ob_mesh.vertex_groups.new(name='DEF-f_ring.03.L')
for _i, _w in zip([112, 113, 114, 115, 267, 268, 271], [0.8417, 0.8234, 0.6006, 0.5958, 0.001552, 0.05038, 0.03959]): _vg.add([_i], _w, 'REPLACE')
_vg = ob_mesh.vertex_groups.new(name='DEF-f_ring.02.L')
for _i, _w in zip([104, 112, 113, 114, 115, 118, 264, 265, 266, 267, 268, 269, 270, 271], [0.04413, 0.1557, 0.1736, 0.392, 0.3958, 0.03798, 0.1076, 0.9552, 0.496, 0.9572, 0.937, 0.8462, 0.8018, 0.9431]): _vg.add([_i], _w, 'REPLACE')
_vg = ob_mesh.vertex_groups.new(name='DEF-f_ring.01.L.02')
for _i, _w in zip([116, 264, 265, 266, 269, 270], [0.01266, 0.8062, 0.005887, 0.4718, 0.05433, 0.09679]): _vg.add([_i], _w, 'REPLACE')
_vg = ob_mesh.vertex_groups.new(name='DEF-palm.03.L')
for _i, _w in zip([95, 104, 109, 110, 116, 117, 118, 126, 128, 132, 133, 136, 137, 138, 143, 144, 256, 260, 264, 269, 274], [0.003818, 0.7372, 0.07059, 0.04922, 0.779, 0.8047, 0.1336, 0.004069, 0.08221, 0.002157, 0.05774, 0.07795, 0.1073, 0.5927, 0.7875, 0.09945, 0.04657, 0.001961, 0.009082, 0.05644, 0.0106]): _vg.add([_i], _w, 'REPLACE')
_vg = ob_mesh.vertex_groups.new(name='DEF-f_ring.01.L.01')
for _i, _w in zip([104, 110, 116, 117, 137], [0.004352, 0.004232, 0.00725, 0.4157, 0.003599]): _vg.add([_i], _w, 'REPLACE')
_vg = ob_mesh.vertex_groups.new(name='DEF-f_pinky.03.L')
for _i, _w in zip([119, 120, 121, 122, 272, 273, 274, 275, 276, 277, 278, 279], [0.9836, 0.9867, 0.9712, 0.9773, 0.9027, 0.09707, 0.01378, 0.9451, 0.08362, 0.9228, 0.04086, 0.9553]): _vg.add([_i], _w, 'REPLACE')
_vg = ob_mesh.vertex_groups.new(name='DEF-f_pinky.02.L')
for _i, _w in zip([93, 116, 118, 272, 273, 274, 275, 276, 277, 278, 279], [0.06883, 0.01483, 0.05865, 0.07944, 0.751, 0.496, 0.01358, 0.8136, 0.06775, 0.8645, 0.02722]): _vg.add([_i], _w, 'REPLACE')
_vg = ob_mesh.vertex_groups.new(name='DEF-f_pinky.01.L.02')
for _i, _w in zip([93, 95, 116, 273, 274, 275, 276, 277, 278, 279], [0.05017, 0.03524, 0.005722, 0.09019, 0.4398, 0.007854, 0.7443, 0.03861, 0.4814, 0.01446]): _vg.add([_i], _w, 'REPLACE')
_vg = ob_mesh.vertex_groups.new(name='DEF-palm.04.L')
for _i, _w in zip([37, 41, 51, 59, 93, 94, 95, 96, 97, 98, 116, 118, 128, 129, 132, 133, 138, 139, 140, 141, 142, 143, 144, 159, 160, 163, 165, 276, 278], [0.357, 0.3536, 0.4989, 0.1155, 0.7645, 0.506, 0.4914, 0.6277, 0.9062, 0.9603, 0.03314, 0.1044, 0.1335, 0.02322, 0.9363, 0.9115, 0.1449, 0.1561, 0.7918, 0.5654, 0.9908, 0.1061, 0.7876, 0.0856, 0.09024, 0.1195, 0.002988, 0.06784, 0.01243]): _vg.add([_i], _w, 'REPLACE')
_vg = ob_mesh.vertex_groups.new(name='DEF-f_pinky.01.L.01')
for _i, _w in zip([93, 95, 104, 116, 118, 132, 133, 144, 270, 273, 276, 278], [0.8683, 0.7922, 0.0627, 0.1017, 0.7949, 0.02887, 0.04604, 0.01566, 0.03661, 0.06022, 0.06883, 0.02387]): _vg.add([_i], _w, 'REPLACE')
_vg = ob_mesh.vertex_groups.new(name='DEF-hand.L')
for _i, _w in zip([35, 37, 39, 41, 51, 53, 59, 61, 92, 94, 96, 97, 117, 123, 124, 126, 127, 128, 129, 130, 135, 137, 138, 139, 140, 141, 143, 144, 159, 160, 161, 162, 163, 164, 165, 166], [0.7545, 0.349, 0.4796, 0.362, 0.2293, 0.3099, 0.6448, 0.8279, 0.006901, 0.2885, 0.207, 0.06248, 0.02272, 0.1197, 0.1635, 0.1151, 0.8483, 0.6738, 0.9107, 0.9462, 0.01435, 0.8068, 0.1261, 0.683, 0.1586, 0.2881, 0.08843, 0.02351, 0.1194, 0.09558, 0.1049, 0.1023, 0.1034, 0.06691, 0.1223, 0.1226]): _vg.add([_i], _w, 'REPLACE')
_vg = ob_mesh.vertex_groups.new(name='DEF-forearm.02.L')
for _i, _w in zip([35, 37, 39, 41, 51, 53, 59, 61, 83, 84, 85, 86, 87, 88, 89, 90, 94, 96, 123, 124, 127, 129, 139, 141, 159, 160, 161, 162, 163, 164, 165, 166, 280, 281, 282, 283, 284, 285, 286, 287], [0.1514, 0.282, 0.2297, 0.2837, 0.2707, 0.2246, 0.1986, 0.1866, 0.9524, 0.952, 0.9559, 0.9603, 0.9497, 0.9525, 0.9726, 0.9723, 0.1955, 0.1686, 0.08003, 0.07966, 0.05496, 0.063, 0.1181, 0.15, 0.8093, 0.8179, 0.8066, 0.7786, 0.7865, 0.8897, 0.8788, 0.858, 0.03232, 0.002677, 0.03403, 0.03775, 0.04314, 0.02866, 0.03823, 0.02671]): _vg.add([_i], _w, 'REPLACE')
_vg = ob_mesh.vertex_groups.new(name='DEF-forearm.01.L')
for _i, _w in zip([43, 44, 45, 46, 47, 48, 49, 50, 55, 56, 57, 58, 63, 64, 65, 66, 67, 68, 69, 70, 71, 73, 74, 83, 84, 85, 86, 87, 88, 280, 281, 282, 283, 284, 285, 286, 287], [0.696, 0.2492, 0.2612, 0.6772, 0.8742, 0.9046, 0.8628, 0.8627, 0.4758, 0.1333, 0.9097, 0.8091, 0.6808, 0.6843, 0.8913, 0.8947, 0.1278, 0.02969, 0.03608, 0.1421, 0.1241, 0.1039, 0.08346, 0.03854, 0.03846, 0.03484, 0.03147, 0.03842, 0.03628, 0.949, 0.9698, 0.9526, 0.9455, 0.9406, 0.9566, 0.9495, 0.9553]): _vg.add([_i], _w, 'REPLACE')
_vg = ob_mesh.vertex_groups.new(name='DEF-upper_arm.02.L')
for _i, _w in zip([36, 43, 44, 45, 46, 47, 48, 49, 50, 54, 55, 56, 57, 58, 60, 62, 63, 64, 65, 66, 67, 68, 69, 70, 71, 72, 73, 74, 75, 76, 77, 78, 79, 80, 81, 82, 183, 192, 193, 456, 458, 459, 460, 461, 462, 463], [0.04514, 0.2994, 0.7472, 0.7353, 0.3157, 0.1229, 0.09255, 0.1312, 0.1323, 0.04542, 0.5175, 0.8645, 0.08831, 0.1849, 0.03488, 0.03045, 0.314, 0.3142, 0.1049, 0.1004, 0.8588, 0.948, 0.9474, 0.8361, 0.8536, 0.9667, 0.8783, 0.9199, 0.8152, 0.1366, 0.1191, 0.8486, 0.825, 0.06306, 0.7448, 0.7572, 0.03446, 0.03537, 0.04715, 0.1851, 0.05395, 0.2128, 0.1413, 0.2158, 0.02781, 0.1651]): _vg.add([_i], _w, 'REPLACE')
_vg = ob_mesh.vertex_groups.new(name='DEF-shoulder.L')
for _i, _w in zip([0, 1, 2, 4, 6, 7, 8, 9, 10, 11, 36, 54, 60, 62, 179, 182, 183, 184, 185, 186, 187, 188, 189, 190, 191, 193, 195, 196, 197, 198, 199, 200, 201, 202, 203, 204, 205, 206, 207, 208, 215, 216, 217, 219, 220, 221, 223, 224, 225, 226, 228, 234, 288, 289, 291, 292, 456, 459], [0.04846, 0.5121, 0.2428, 0.0003956, 0.02405, 0.0103, 0.08719, 0.1364, 0.0765, 0.07106, 0.1681, 0.1271, 0.09827, 0.2661, 0.2484, 0.1141, 0.1292, 0.1805, 0.002186, 0.8158, 0.1624, 0.05908, 0.2444, 0.6819, 0.1151, 0.03985, 0.1545, 0.3503, 0.1013, 0.06234, 0.6805, 0.2282, 0.7122, 0.3712, 0.8459, 0.8855, 0.2252, 0.7253, 0.8351, 0.00991, 0.136, 0.01067, 0.7318, 0.8148, 0.8642, 0.3044, 0.1054, 0.3793, 0.591, 0.5378, 0.03431, 0.05027, 0.2509, 0.2571, 0.6799, 0.168, 0.01571, 0.001128]): _vg.add([_i], _w, 'REPLACE')
_vg = ob_mesh.vertex_groups.new(name='DEF-f_index.03.R')
_vg = ob_mesh.vertex_groups.new(name='DEF-f_index.02.R')
_vg = ob_mesh.vertex_groups.new(name='DEF-f_index.01.R.02')
_vg = ob_mesh.vertex_groups.new(name='DEF-thumb.03.R')
_vg = ob_mesh.vertex_groups.new(name='DEF-thumb.02.R')
_vg = ob_mesh.vertex_groups.new(name='DEF-thumb.01.R.02')
_vg = ob_mesh.vertex_groups.new(name='DEF-palm.01.R')
_vg = ob_mesh.vertex_groups.new(name='DEF-f_index.01.R.01')
_vg = ob_mesh.vertex_groups.new(name='DEF-thumb.01.R.01')
_vg = ob_mesh.vertex_groups.new(name='DEF-f_middle.03.R')
_vg = ob_mesh.vertex_groups.new(name='DEF-f_middle.02.R')
_vg = ob_mesh.vertex_groups.new(name='DEF-f_middle.01.R.02')
_vg = ob_mesh.vertex_groups.new(name='DEF-palm.02.R')
_vg = ob_mesh.vertex_groups.new(name='DEF-f_middle.01.R.01')
_vg = ob_mesh.vertex_groups.new(name='DEF-f_ring.03.R')
_vg = ob_mesh.vertex_groups.new(name='DEF-f_ring.02.R')
_vg = ob_mesh.vertex_groups.new(name='DEF-f_ring.01.R.02')
_vg = ob_mesh.vertex_groups.new(name='DEF-palm.03.R')
_vg = ob_mesh.vertex_groups.new(name='DEF-f_ring.01.R.01')
_vg = ob_mesh.vertex_groups.new(name='DEF-f_pinky.03.R')
_vg = ob_mesh.vertex_groups.new(name='DEF-f_pinky.02.R')
_vg = ob_mesh.vertex_groups.new(name='DEF-f_pinky.01.R.02')
_vg = ob_mesh.vertex_groups.new(name='DEF-palm.04.R')
_vg = ob_mesh.vertex_groups.new(name='DEF-f_pinky.01.R.01')
_vg = ob_mesh.vertex_groups.new(name='DEF-hand.R')
_vg = ob_mesh.vertex_groups.new(name='DEF-forearm.02.R')
_vg = ob_mesh.vertex_groups.new(name='DEF-forearm.01.R')
_vg = ob_mesh.vertex_groups.new(name='DEF-upper_arm.02.R')
_vg = ob_mesh.vertex_groups.new(name='DEF-shoulder.R')
for _i, _w in zip([2, 7, 8, 9, 182, 184, 189, 190, 207, 208, 234, 288, 291], [0.5989, 0.02376, 0.1189, 0.0166, 0.1632, 0.04177, 0.4765, 0.09877, 0.07359, 0.03186, 0.0712, 0.5244, 0.09342]): _vg.add([_i], _w, 'REPLACE')
_vg = ob_mesh.vertex_groups.new(name='DEF-neck')
for _i, _w in zip([0, 1, 2, 3, 4, 5, 6, 7, 8, 9, 10, 11, 12, 13, 14, 18, 20, 21, 22, 23, 24, 25, 27, 28, 30, 188, 191, 198, 202, 205, 206, 225, 288, 289, 290, 291, 292], [0.7577, 0.1705, 0.009505, 0.692, 0.6657, 0.2673, 0.437, 0.4259, 0.4683, 0.5617, 0.5643, 0.7542, 0.8108, 0.09604, 0.2676, 0.2109, 0.1524, 0.0002076, 0.06109, 0.05562, 0.02531, 0.168, 0.02218, 0.1729, 0.04492, 0.1324, 0.06646, 0.2982, 0.005465, 0.1174, 0.03592, 0.00798, 0.1424, 0.2051, 0.8212, 0.1058, 0.6423]): _vg.add([_i], _w, 'REPLACE')
_vg = ob_mesh.vertex_groups.new(name='DEF-chest')
for _i, _w in zip([0, 1, 2, 3, 4, 5, 8, 9, 10, 11, 12, 36, 38, 52, 54, 60, 62, 170, 172, 173, 174, 175, 176, 177, 178, 179, 180, 181, 182, 183, 184, 185, 186, 187, 188, 189, 190, 191, 197, 198, 200, 202, 204, 205, 206, 207, 208, 209, 210, 211, 212, 213, 214, 215, 216, 218, 221, 225, 226, 227, 228, 229, 230, 231, 232, 233, 234, 235, 236, 237, 238, 239, 240, 241, 242, 243, 244, 245, 246, 247, 288, 289, 290, 291, 292, 294, 457], [0.1592, 0.1672, 0.06899, 0.02301, 0.002589, 0.01473, 0.004288, 0.04358, 0.129, 0.06051, 0.07628, 0.08666, 0.1045, 0.4288, 0.01085, 0.1105, 0.1315, 0.003934, 0.05677, 0.04192, 0.01402, 0.06543, 0.05106, 0.05948, 0.01276, 0.1898, 0.4897, 0.8621, 0.4883, 0.118, 0.4461, 0.8183, 0.04685, 0.1699, 0.7417, 0.1644, 0.1209, 0.6665, 0.002363, 0.5931, 0.03689, 0.1504, 0.006022, 0.5181, 0.08227, 0.03017, 0.4631, 0.5113, 0.5736, 0.7595, 0.7805, 0.4782, 0.4346, 0.09082, 0.1276, 0.0535, 0.08055, 0.05937, 0.005559, 0.04733, 0.2242, 0.5102, 0.5614, 0.8213, 0.8502, 0.4498, 0.5314, 0.5699, 0.4312, 0.4439, 0.478, 0.1731, 0.1938, 0.1837, 0.1695, 0.1738, 0.1642, 0.1794, 0.1542, 0.1597, 0.05424, 0.4338, 0.1028, 0.09408, 0.1192, 0.01103, 0.04049]): _vg.add([_i], _w, 'REPLACE')
_vg = ob_mesh.vertex_groups.new(name='DEF-toe.L')
for _i, _w in zip([322, 337, 338, 339, 340, 341, 342, 343, 345, 346, 347, 348, 349, 350, 351, 352, 353, 354, 355, 356, 357, 358, 359, 360, 361, 362, 363, 364, 365, 366, 367, 368, 369, 370, 371, 372, 373, 374, 375, 376, 377, 378, 379, 380, 381, 382, 383, 384, 385, 386, 387, 388, 389, 390, 391, 392, 393, 394, 395, 396, 397, 398, 399, 400, 401, 402, 403, 404, 405, 406, 407, 408, 409, 410, 411, 412, 414, 415, 416, 417, 419, 420, 421, 422, 423, 424, 425, 426, 427, 428, 445, 482, 490], [0.89, 0.01694, 0.1791, 0.2674, 0.8325, 0.8598, 0.9481, 0.9241, 0.192, 0.9024, 0.9178, 0.1175, 0.005562, 0.94, 0.9404, 0.9154, 0.9431, 0.9645, 0.943, 0.958, 0.999, 0.999, 0.9995, 0.9872, 0.9997, 0.9952, 0.9444, 0.9992, 0.9993, 0.9291, 0.9992, 0.9702, 0.9991, 0.8281, 0.8687, 0.9498, 0.9493, 0.9694, 0.9474, 0.9207, 0.9469, 0.9138, 0.7325, 0.9055, 0.905, 0.7881, 0.902, 0.8749, 0.9007, 0.8675, 0.9101, 0.9084, 0.897, 0.8933, 0.9543, 0.9547, 0.9431, 0.9411, 0.9983, 0.9998, 0.9963, 0.9964, 0.9949, 0.9944, 0.9983, 0.9992, 0.9356, 0.9324, 0.9484, 0.9475, 0.9387, 0.9395, 0.944, 0.9441, 0.9858, 0.101, 0.09204, 0.03309, 0.06332, 0.01199, 0.04172, 0.8827, 0.9372, 0.9816, 0.822, 0.9289, 0.9673, 0.8586, 0.912, 0.9544, 0.04656, 0.1188, 0.005233]): _vg.add([_i], _w, 'REPLACE')
_vg = ob_mesh.vertex_groups.new(name='DEF-foot.L')
for _i, _w in zip([321, 322, 329, 330, 331, 333, 334, 335, 336, 337, 338, 339, 340, 341, 342, 343, 344, 345, 346, 347, 348, 349, 350, 351, 352, 353, 354, 355, 356, 363, 366, 368, 370, 371, 372, 373, 374, 375, 376, 377, 378, 379, 380, 381, 382, 383, 384, 385, 386, 387, 388, 389, 390, 391, 392, 393, 394, 403, 404, 405, 406, 407, 408, 409, 410, 412, 413, 414, 415, 416, 417, 418, 419, 420, 421, 423, 424, 425, 426, 427, 428, 432, 433, 434, 436, 437, 438, 439, 445, 482, 483, 486, 490, 497, 498, 499, 500, 501, 503, 504, 510, 514, 516, 517], [0.9877, 0.1098, 0.01406, 0.9174, 0.6298, 0.9907, 0.7641, 0.7558, 0.9259, 0.9185, 0.8147, 0.7267, 0.1664, 0.1392, 0.05175, 0.0755, 0.8988, 0.8029, 0.09705, 0.0817, 0.8772, 0.9721, 0.05964, 0.05931, 0.08419, 0.05664, 0.02066, 0.05672, 0.03363, 0.05535, 0.0708, 0.009179, 0.171, 0.1305, 0.04981, 0.05034, 0.01086, 0.05228, 0.0788, 0.05281, 0.08565, 0.2656, 0.09386, 0.09436, 0.2104, 0.0974, 0.1243, 0.09869, 0.1316, 0.08928, 0.09103, 0.1023, 0.106, 0.0408, 0.03998, 0.05654, 0.05852, 0.0641, 0.06727, 0.0513, 0.0522, 0.06098, 0.06016, 0.05569, 0.05562, 0.8958, 0.9312, 0.8889, 0.9376, 0.9185, 0.9494, 0.9988, 0.9405, 0.1167, 0.06252, 0.1773, 0.07069, 0.01499, 0.1405, 0.08738, 0.04071, 0.9341, 0.8305, 0.5197, 0.9125, 0.6365, 0.547, 0.8583, 0.9511, 0.879, 0.9797, 0.943, 0.964, 0.5654, 0.5677, 0.6966, 0.69, 0.6556, 0.4854, 0.4891, 0.9746, 0.8411, 0.781, 0.5769]): _vg.add([_i], _w, 'REPLACE')
_vg = ob_mesh.vertex_groups.new(name='DEF-shin.02.L')
for _i, _w in zip([325, 326, 327, 328, 329, 330, 331, 333, 334, 335, 336, 337, 344, 413, 432, 433, 434, 436, 437, 438, 439, 483, 486, 488, 495, 496, 497, 498, 499, 500, 501, 503, 504, 507, 508, 509, 510, 514, 515, 516, 517], [0.9754, 0.9664, 0.978, 0.9702, 0.9667, 0.06198, 0.4093, 0.008841, 0.2532, 0.2183, 0.1248, 0.02882, 0.06654, 0.01802, 0.1083, 0.1408, 0.4761, 0.07063, 0.3803, 0.4653, 0.1327, 0.03756, 0.1206, 0.973, 0.9708, 0.9688, 0.4359, 0.4426, 0.3303, 0.3277, 0.3025, 0.498, 0.4951, 0.004843, 0.004891, 0.9712, 0.03207, 0.1597, 0.9703, 0.2436, 0.3223]): _vg.add([_i], _w, 'REPLACE')
_vg = ob_mesh.vertex_groups.new(name='DEF-shin.01.L')
for _i, _w in zip([313, 314, 315, 316, 317, 318, 319, 320, 323, 324, 332, 429, 430, 431, 435, 440, 441, 442, 443, 444, 446, 447, 448, 449, 450, 451, 484, 485, 487, 489, 491, 492, 493, 494, 502, 505, 506, 507, 508, 511, 512, 513, 518, 526, 527, 528, 535, 537, 538, 545, 547, 548, 555, 557, 558], [0.9716, 0.6142, 0.954, 0.6218, 0.9742, 0.6618, 0.9558, 0.6697, 0.9657, 0.374, 0.9689, 0.328, 0.5084, 0.2815, 0.9849, 0.8104, 0.7952, 0.824, 0.839, 0.7471, 0.9706, 0.7801, 0.9812, 0.9755, 0.9892, 0.9886, 0.9889, 0.5031, 0.9701, 0.7904, 0.9527, 0.9523, 0.6585, 0.6473, 0.3554, 0.8099, 0.8165, 0.9676, 0.9688, 0.9628, 0.6185, 0.8029, 0.9755, 0.1777, 0.1407, 0.164, 0.246, 0.2665, 0.2111, 0.287, 0.311, 0.2463, 0.3075, 0.3332, 0.2639]): _vg.add([_i], _w, 'REPLACE')
_vg = ob_mesh.vertex_groups.new(name='DEF-thigh.02.L')
for _i, _w in zip([302, 308, 311, 313, 314, 315, 316, 318, 319, 320, 323, 324, 332, 429, 430, 431, 440, 441, 442, 443, 444, 447, 464, 465, 472, 474, 485, 487, 489, 491, 492, 493, 494, 502, 505, 506, 511, 512, 513, 520, 526, 527, 528, 530, 535, 537, 538, 540, 545, 547, 548, 550, 555, 557, 558], [0.06165, 0.03037, 0.05435, 0.02643, 0.3856, 0.04165, 0.3777, 0.338, 0.04046, 0.3298, 0.0333, 0.6259, 0.02956, 0.6718, 0.4914, 0.7184, 0.1892, 0.2038, 0.1751, 0.1607, 0.2527, 0.2196, 0.03082, 0.02717, 0.03082, 0.01519, 0.4968, 0.01611, 0.2094, 0.04232, 0.04259, 0.3409, 0.3521, 0.6443, 0.1889, 0.1823, 0.03405, 0.3811, 0.1965, 0.03082, 0.3221, 0.39, 0.3359, 0.03082, 0.5038, 0.4832, 0.5542, 0.03082, 0.5878, 0.5637, 0.6363, 0.03082, 0.6298, 0.604, 0.6774]): _vg.add([_i], _w, 'REPLACE')
_vg = ob_mesh.vertex_groups.new(name='DEF-toe.R')
_vg = ob_mesh.vertex_groups.new(name='DEF-foot.R')
_vg = ob_mesh.vertex_groups.new(name='DEF-shin.02.R')
_vg = ob_mesh.vertex_groups.new(name='DEF-shin.01.R')
_vg = ob_mesh.vertex_groups.new(name='DEF-thigh.02.R')
_vg = ob_mesh.vertex_groups.new(name='DEF-spine')
for _i, _w in zip([40, 167, 168, 171, 173, 174, 178, 295, 296, 297, 301, 302, 304, 305, 306, 308, 309, 310, 311, 312, 454, 464, 465, 474, 475, 476, 477, 479, 481, 519, 520, 521, 526], [0.03923, 0.09556, 0.261, 0.2328, 0.03719, 0.07658, 0.06649, 0.02706, 0.1277, 0.5825, 0.0494, 0.03249, 0.7762, 0.7728, 0.08373, 0.0576, 0.7955, 0.5446, 0.04044, 0.304, 0.04163, 0.1018, 0.1176, 0.1444, 0.1309, 0.7636, 0.04413, 0.643, 0.03482, 0.03252, 0.02885, 0.09455, 0.08593]): _vg.add([_i], _w, 'REPLACE')
_vg = ob_mesh.vertex_groups.new(name='DEF-upper_arm.01.R')
_vg = ob_mesh.vertex_groups.new(name='DEF-upper_arm.01.L')
for _i, _w in zip([1, 36, 38, 42, 52, 54, 60, 62, 75, 76, 77, 78, 79, 80, 81, 82, 179, 180, 181, 182, 183, 184, 185, 186, 187, 188, 190, 191, 192, 193, 194, 195, 196, 197, 198, 199, 200, 201, 202, 203, 204, 205, 206, 207, 209, 210, 211, 213, 214, 215, 216, 217, 219, 220, 221, 223, 224, 225, 226, 228, 229, 230, 231, 232, 233, 235, 236, 237, 238, 239, 241, 242, 243, 244, 456, 457, 458, 459, 460, 461, 462, 463], [0.07661, 0.637, 0.8198, 0.9639, 0.09927, 0.8085, 0.6892, 0.4601, 0.1569, 0.8358, 0.8751, 0.1338, 0.1468, 0.9263, 0.2442, 0.2243, 0.2374, 0.3778, 0.05101, 0.01253, 0.6469, 0.0773, 0.08972, 0.2089, 0.6574, 0.05763, 0.0478, 0.1381, 0.9468, 0.9022, 0.9525, 0.9482, 0.8347, 0.9163, 0.02568, 0.8955, 0.826, 0.7279, 0.4194, 0.07746, 0.2265, 0.1123, 0.004645, 0.0286, 0.01283, 0.1373, 0.01733, 0.1392, 0.0711, 0.7915, 0.8055, 0.5876, 0.7578, 0.4022, 0.673, 0.9566, 0.8791, 0.3176, 0.6894, 0.5467, 0.1486, 0.03986, 0.05586, 0.01358, 0.1592, 0.2309, 0.2786, 0.1261, 0.2683, 0.03073, 0.02017, 0.03001, 0.0001085, 0.0152, 0.7524, 0.9019, 0.9369, 0.748, 0.8047, 0.7632, 0.9509, 0.8254]): _vg.add([_i], _w, 'REPLACE')
_vg = ob_mesh.vertex_groups.new(name='DEF-hips')
for _i, _w in zip([40, 167, 168, 169, 170, 171, 172, 173, 174, 175, 176, 177, 178, 218, 222, 227, 239, 240, 241, 242, 243, 244, 245, 246, 247, 293, 294, 295, 296, 297, 298, 299, 300, 301, 302, 303, 304, 305, 306, 307, 308, 309, 310, 311, 312, 452, 453, 454, 455, 464, 465, 466, 467, 468, 469, 470, 471, 472, 473, 474, 475, 476, 477, 478, 479, 480, 481, 519, 520, 521, 522, 523, 524, 525, 526, 527, 528, 529, 530, 531, 532, 533, 534, 535, 536, 537, 538, 539, 540, 541, 542, 543, 544, 545, 546, 547, 548, 549, 550, 551, 552, 553, 554, 555, 556, 557, 558], [0.3262, 0.4288, 0.6937, 0.3159, 0.4623, 0.6844, 0.1772, 0.162, 0.1831, 0.1808, 0.1421, 0.1795, 0.1756, 0.153, 0.3333, 0.1448, 0.0349, 0.05705, 0.03111, 0.03862, 0.05356, 0.04793, 0.0567, 0.01509, 0.01419, 0.4128, 0.3731, 0.2014, 0.3287, 0.7838, 0.223, 0.4207, 0.05061, 0.4807, 0.2226, 0.5103, 0.8553, 0.8077, 0.1644, 0.1222, 0.3279, 0.8681, 0.7281, 0.2953, 0.7861, 0.2608, 0.06813, 0.2375, 0.0597, 0.5151, 0.5753, 0.2014, 0.05061, 0.8077, 0.1644, 0.1222, 0.06813, 0.5151, 0.2714, 0.4043, 0.2465, 0.826, 0.3559, 0.1368, 0.7571, 0.1645, 0.1486, 0.1644, 0.5151, 0.8077, 0.2014, 0.05061, 0.06813, 0.1222, 0.393, 0.1113, 0.02985, 0.1644, 0.5151, 0.8077, 0.05061, 0.06813, 0.1222, 0.01493, 0.2014, 0.1965, 0.05565, 0.1644, 0.5151, 0.8077, 0.05061, 0.06813, 0.1222, 0.007463, 0.2014, 0.09826, 0.02782, 0.1644, 0.5151, 0.8077, 0.05061, 0.06813, 0.1222, 0.003731, 0.2014, 0.04913, 0.01391]): _vg.add([_i], _w, 'REPLACE')
_vg = ob_mesh.vertex_groups.new(name='DEF-thigh.01.L')
for _i, _w in zip([40, 167, 168, 169, 170, 171, 172, 173, 174, 175, 176, 177, 178, 218, 222, 227, 239, 240, 241, 242, 243, 244, 245, 293, 294, 295, 296, 297, 298, 299, 300, 301, 302, 303, 304, 305, 306, 307, 308, 309, 310, 311, 312, 452, 453, 454, 455, 464, 465, 466, 467, 468, 469, 470, 471, 472, 473, 474, 475, 476, 477, 478, 479, 480, 481, 519, 520, 521, 522, 523, 524, 525, 526, 527, 528, 529, 530, 531, 532, 533, 534, 535, 536, 537, 538, 539, 540, 541, 542, 543, 544, 545, 546, 547, 548, 549, 550, 551, 552, 553, 554, 555, 556, 557, 558], [0.3927, 0.2926, 0.05728, 0.3798, 0.1718, 0.07547, 0.1137, 0.1079, 0.003529, 0.0808, 0.1411, 0.08426, 0.02304, 0.1367, 0.3489, 0.1352, 0.0196, 0.005483, 0.004647, 0.026, 0.02215, 0.02979, 0.009742, 0.259, 0.1583, 0.7245, 0.5303, 0.1024, 0.5836, 0.3544, 0.9122, 0.217, 0.6886, 0.2404, 0.1321, 0.1796, 0.8126, 0.8067, 0.5848, 0.1169, 0.1626, 0.6209, 0.1983, 0.5284, 0.88, 0.5913, 0.9133, 0.4341, 0.3765, 0.7245, 0.9122, 0.1796, 0.8126, 0.8067, 0.88, 0.4341, 0.5805, 0.4009, 0.6715, 0.1097, 0.4824, 0.7479, 0.1804, 0.7042, 0.7523, 0.8126, 0.4341, 0.1796, 0.7245, 0.9122, 0.88, 0.8067, 0.09914, 0.3443, 0.4567, 0.8126, 0.4341, 0.1796, 0.9122, 0.88, 0.8067, 0.2283, 0.7245, 0.04957, 0.1721, 0.8126, 0.4341, 0.1796, 0.9122, 0.88, 0.8067, 0.1142, 0.7245, 0.02479, 0.08607, 0.8126, 0.4341, 0.1796, 0.9122, 0.88, 0.8067, 0.05708, 0.7245, 0.01239, 0.04304]): _vg.add([_i], _w, 'REPLACE')
_vg = ob_mesh.vertex_groups.new(name='DEF-thigh.01.R')
_vg = ob_mesh.vertex_groups.new(name='DEF-spine.001')
for _i, _w in zip([40, 167, 168, 169, 170, 171, 172, 173, 174, 175, 176, 177, 178, 208, 209, 211, 212, 218, 222, 227, 234, 239, 240, 241, 242, 243, 244, 245, 246, 247, 293, 294, 295, 296, 297, 298, 299, 301, 303, 306, 308, 310, 311, 454, 473, 474, 475, 476, 477, 478, 479, 481], [0.2453, 0.4325, 0.5967, 0.1644, 0.4914, 0.5896, 0.5955, 0.5798, 0.6913, 0.6911, 0.4993, 0.6963, 0.6941, 0.07051, 0.05651, 0.02868, 0.0305, 0.4978, 0.1105, 0.5261, 0.04119, 0.1426, 0.2029, 0.1425, 0.144, 0.1699, 0.1531, 0.1976, 0.1347, 0.1365, 0.1891, 0.5556, 0.03455, 0.2237, 0.2773, 0.07513, 0.07903, 0.4123, 0.265, 0.0261, 0.05459, 0.2555, 0.02582, 0.1416, 0.03248, 0.1501, 0.08579, 0.07249, 0.09602, 0.02859, 0.07311, 0.05277]): _vg.add([_i], _w, 'REPLACE')
_vg = ob_mesh.vertex_groups.new(name='DEF-spine.002')
for _i, _w in zip([40, 52, 167, 168, 169, 170, 171, 172, 173, 174, 175, 176, 177, 178, 181, 182, 208, 209, 210, 211, 212, 213, 214, 218, 227, 229, 230, 231, 232, 234, 239, 240, 241, 242, 243, 244, 245, 246, 247, 293, 294, 296, 301], [0.04615, 0.05615, 0.05053, 0.0453, 0.03705, 0.03919, 0.04296, 0.1028, 0.1415, 0.1393, 0.1092, 0.1321, 0.1009, 0.1323, 0.02595, 0.04119, 0.1646, 0.139, 0.04977, 0.1291, 0.1399, 0.04864, 0.06021, 0.1227, 0.1363, 0.04469, 0.04705, 0.05777, 0.06902, 0.09654, 0.4888, 0.4649, 0.5152, 0.4719, 0.4483, 0.4569, 0.489, 0.6331, 0.6335, 0.02677, 0.04715, 0.02664, 0.02691]): _vg.add([_i], _w, 'REPLACE')
_vg = ob_mesh.vertex_groups.new(name='DEF-spine.003')
for _i, _w in zip([0, 1, 2, 3, 4, 5, 9, 10, 11, 12, 18, 20, 174, 178, 180, 181, 182, 184, 185, 187, 188, 189, 191, 197, 198, 200, 202, 203, 205, 206, 208, 209, 210, 211, 212, 215, 216, 221, 224, 225, 226, 230, 231, 232, 234, 235, 239, 240, 241, 245, 246, 247, 288, 289, 290, 291, 292], [0.5912, 0.3024, 0.0473, 0.1682, 0.09582, 0.05074, 0.04749, 0.1626, 0.2208, 0.3511, 0.04711, 0.02536, 0.03021, 0.02591, 0.1135, 0.8083, 0.3242, 0.05897, 0.7331, 0.1499, 0.7752, 0.1027, 0.6668, 0.0317, 0.7305, 0.06009, 0.1773, 0.05599, 0.576, 0.1624, 0.322, 0.07853, 0.05703, 0.6652, 0.7304, 0.09085, 0.0391, 0.1036, 0.02952, 0.1109, 0.06008, 0.05834, 0.716, 0.7892, 0.3474, 0.06393, 0.0266, 0.09332, 0.05835, 0.04419, 0.1308, 0.1536, 0.03765, 0.4969, 0.4532, 0.09189, 0.4465]): _vg.add([_i], _w, 'REPLACE')
_vg = ob_mesh.vertex_groups.new(name='DEF-spine.004')
for _i, _w in zip([0, 1, 3, 4, 5, 6, 7, 8, 9, 10, 11, 12, 13, 18, 20, 188, 198, 205, 206, 288, 289, 290, 291, 292], [0.1997, 0.05595, 0.1728, 0.1562, 0.1292, 0.1265, 0.05132, 0.1248, 0.4622, 0.4755, 0.3977, 0.3233, 0.0326, 0.05289, 0.0388, 0.04149, 0.087, 0.03746, 0.03791, 0.0389, 0.1326, 0.3023, 0.06355, 0.2075]): _vg.add([_i], _w, 'REPLACE')
_vg = ob_mesh.vertex_groups.new(name='DEF-spine.005')
for _i, _w in zip([7, 8, 9, 288], [0.06033, 0.1963, 0.03451, 0.03801]): _vg.add([_i], _w, 'REPLACE')
_vg = ob_mesh.vertex_groups.new(name='DEF-spine.006')
for _i, _w in zip([0, 1, 3, 4, 5, 6, 7, 8, 9, 10, 11, 12, 13, 15, 17, 18, 19, 20, 21, 23, 24, 25, 31, 32, 33, 34, 188, 198, 289, 290, 292], [0.1275, 0.01998, 0.609, 0.6732, 0.6639, 0.5029, 0.07708, 0.07091, 0.1499, 0.2095, 0.272, 0.2752, 0.7154, 0.1736, 0.8803, 0.8371, 0.7394, 0.8357, 0.1516, 0.8489, 0.7658, 0.09468, 0.03737, 0.2722, 0.1797, 0.9994, 0.002895, 0.05552, 0.0618, 0.1932, 0.1336]): _vg.add([_i], _w, 'REPLACE')
_vg = ob_mesh.vertex_groups.new(name='DEF-forehead.L')
_vg = ob_mesh.vertex_groups.new(name='DEF-forehead.R')
for _i, _w in zip([31, 33], [0.03021, 0.2928]): _vg.add([_i], _w, 'REPLACE')
_vg = ob_mesh.vertex_groups.new(name='DEF-forehead.L.001')
_vg = ob_mesh.vertex_groups.new(name='DEF-forehead.R.001')
_vg = ob_mesh.vertex_groups.new(name='DEF-forehead.L.002')
for _i, _w in zip([31, 32, 33], [0.4256, 0.04217, 0.1384]): _vg.add([_i], _w, 'REPLACE')
_vg = ob_mesh.vertex_groups.new(name='DEF-forehead.R.002')
_vg = ob_mesh.vertex_groups.new(name='DEF-temple.L')
for _i, _w in zip([15, 19, 26, 31, 32, 33], [0.1713, 0.0305, 0.874, 0.2067, 0.5771, 0.1331]): _vg.add([_i], _w, 'REPLACE')
_vg = ob_mesh.vertex_groups.new(name='DEF-temple.R')
_vg = ob_mesh.vertex_groups.new(name='DEF-brow.B.L')
_vg = ob_mesh.vertex_groups.new(name='DEF-brow.B.L.001')
_vg = ob_mesh.vertex_groups.new(name='DEF-brow.B.L.002')
_vg = ob_mesh.vertex_groups.new(name='DEF-brow.B.L.003')
_vg = ob_mesh.vertex_groups.new(name='DEF-lid.B.L')
_vg = ob_mesh.vertex_groups.new(name='DEF-lid.B.L.001')
_vg = ob_mesh.vertex_groups.new(name='DEF-lid.B.L.002')
_vg = ob_mesh.vertex_groups.new(name='DEF-lid.B.L.003')
_vg = ob_mesh.vertex_groups.new(name='DEF-lid.T.L')
_vg = ob_mesh.vertex_groups.new(name='DEF-lid.T.L.001')
_vg = ob_mesh.vertex_groups.new(name='DEF-lid.T.L.002')
_vg = ob_mesh.vertex_groups.new(name='DEF-lid.T.L.003')
_vg = ob_mesh.vertex_groups.new(name='DEF-brow.B.R')
_vg = ob_mesh.vertex_groups.new(name='DEF-brow.B.R.001')
_vg = ob_mesh.vertex_groups.new(name='DEF-brow.B.R.002')
_vg = ob_mesh.vertex_groups.new(name='DEF-brow.B.R.003')
_vg = ob_mesh.vertex_groups.new(name='DEF-lid.B.R')
_vg = ob_mesh.vertex_groups.new(name='DEF-lid.B.R.001')
_vg = ob_mesh.vertex_groups.new(name='DEF-lid.B.R.002')
_vg = ob_mesh.vertex_groups.new(name='DEF-lid.B.R.003')
_vg = ob_mesh.vertex_groups.new(name='DEF-lid.T.R')
_vg = ob_mesh.vertex_groups.new(name='DEF-lid.T.R.001')
_vg = ob_mesh.vertex_groups.new(name='DEF-lid.T.R.002')
_vg = ob_mesh.vertex_groups.new(name='DEF-lid.T.R.003')
_vg = ob_mesh.vertex_groups.new(name='DEF-ear.L')
for _i, _w in zip([15, 17, 19, 21, 23, 24], [0.4751, 0.05496, 0.1375, 0.07491, 0.001097, 0.02243]): _vg.add([_i], _w, 'REPLACE')
_vg = ob_mesh.vertex_groups.new(name='DEF-ear.L.001')
_vg = ob_mesh.vertex_groups.new(name='DEF-ear.L.002')
_vg = ob_mesh.vertex_groups.new(name='DEF-ear.L.003')
_vg = ob_mesh.vertex_groups.new(name='DEF-ear.L.004')
for _i, _w in zip([13, 15, 17, 18, 19, 20, 21, 23, 24], [0.09567, 0.1439, 0.01764, 0.006773, 0.05904, 0.03844, 0.6721, 0.07742, 0.1489]): _vg.add([_i], _w, 'REPLACE')
_vg = ob_mesh.vertex_groups.new(name='DEF-ear.R')
_vg = ob_mesh.vertex_groups.new(name='DEF-ear.R.001')
_vg = ob_mesh.vertex_groups.new(name='DEF-ear.R.002')
_vg = ob_mesh.vertex_groups.new(name='DEF-ear.R.003')
_vg = ob_mesh.vertex_groups.new(name='DEF-ear.R.004')
_vg = ob_mesh.vertex_groups.new(name='DEF-tongue')
_vg = ob_mesh.vertex_groups.new(name='DEF-chin')
for _i, _w in zip([14], [0.3598]): _vg.add([_i], _w, 'REPLACE')
_vg = ob_mesh.vertex_groups.new(name='DEF-chin.001')
_vg = ob_mesh.vertex_groups.new(name='DEF-chin.L')
for _i, _w in zip([7, 8, 14, 25, 28], [0.052, 0.003038, 0.09976, 0.04897, 0.4637]): _vg.add([_i], _w, 'REPLACE')
_vg = ob_mesh.vertex_groups.new(name='DEF-chin.R')
_vg = ob_mesh.vertex_groups.new(name='DEF-jaw')
for _i, _w in zip([6, 7, 8, 9, 14, 288], [0.08375, 0.5836, 0.2909, 0.06662, 0.3921, 0.05676]): _vg.add([_i], _w, 'REPLACE')
_vg = ob_mesh.vertex_groups.new(name='DEF-jaw.L.001')
for _i, _w in zip([5, 6, 7, 8, 9, 10, 13, 14, 25, 28], [0.07189, 0.1629, 0.07599, 0.04442, 0.04869, 0.003175, 0.04808, 0.105, 0.737, 0.4827]): _vg.add([_i], _w, 'REPLACE')
_vg = ob_mesh.vertex_groups.new(name='DEF-jaw.R.001')
_vg = ob_mesh.vertex_groups.new(name='DEF-tongue.001')
_vg = ob_mesh.vertex_groups.new(name='DEF-tongue.002')
_vg = ob_mesh.vertex_groups.new(name='DEF-cheek.T.L')
_vg = ob_mesh.vertex_groups.new(name='DEF-brow.T.L')
_vg = ob_mesh.vertex_groups.new(name='DEF-brow.T.L.001')
for _i, _w in zip([16, 26, 29, 31, 32, 33], [0.04577, 0.0235, 0.9477, 0.2495, 0.01515, 0.08918]): _vg.add([_i], _w, 'REPLACE')
_vg = ob_mesh.vertex_groups.new(name='DEF-brow.T.L.002')
_vg = ob_mesh.vertex_groups.new(name='DEF-brow.T.L.003')
_vg = ob_mesh.vertex_groups.new(name='DEF-cheek.T.R')
_vg = ob_mesh.vertex_groups.new(name='DEF-brow.T.R')
_vg = ob_mesh.vertex_groups.new(name='DEF-brow.T.R.001')
_vg = ob_mesh.vertex_groups.new(name='DEF-brow.T.R.002')
_vg = ob_mesh.vertex_groups.new(name='DEF-brow.T.R.003')
for _i, _w in zip([16, 33], [0.9006, 0.1513]): _vg.add([_i], _w, 'REPLACE')
_vg = ob_mesh.vertex_groups.new(name='DEF-jaw.L')
for _i, _w in zip([13, 21, 25, 27], [0.05924, 0.06399, 0.04025, 0.9238]): _vg.add([_i], _w, 'REPLACE')
_vg = ob_mesh.vertex_groups.new(name='DEF-jaw.R')
_vg = ob_mesh.vertex_groups.new(name='DEF-nose')
_vg = ob_mesh.vertex_groups.new(name='DEF-nose.L')
_vg = ob_mesh.vertex_groups.new(name='DEF-nose.R')
_vg = ob_mesh.vertex_groups.new(name='DEF-lip.B.L')
_vg = ob_mesh.vertex_groups.new(name='DEF-lip.B.R')
_vg = ob_mesh.vertex_groups.new(name='DEF-lip.B.L.001')
_vg = ob_mesh.vertex_groups.new(name='DEF-lip.B.R.001')
_vg = ob_mesh.vertex_groups.new(name='DEF-cheek.B.L.001')
_vg = ob_mesh.vertex_groups.new(name='DEF-cheek.B.R.001')
_vg = ob_mesh.vertex_groups.new(name='DEF-cheek.B.L')
for _i, _w in zip([27, 30], [0.006255, 0.9455]): _vg.add([_i], _w, 'REPLACE')
_vg = ob_mesh.vertex_groups.new(name='DEF-cheek.B.R')
_vg = ob_mesh.vertex_groups.new(name='DEF-lip.T.L.001')
_vg = ob_mesh.vertex_groups.new(name='DEF-lip.T.R.001')
_vg = ob_mesh.vertex_groups.new(name='DEF-lip.T.L')
for _i, _w in zip([22], [0.494]): _vg.add([_i], _w, 'REPLACE')
_vg = ob_mesh.vertex_groups.new(name='DEF-lip.T.R')
for _i, _w in zip([22], [0.494]): _vg.add([_i], _w, 'REPLACE')
_vg = ob_mesh.vertex_groups.new(name='DEF-nose.002')
_vg = ob_mesh.vertex_groups.new(name='DEF-nose.001')
_vg = ob_mesh.vertex_groups.new(name='DEF-nose.003')
_vg = ob_mesh.vertex_groups.new(name='DEF-nose.004')
_vg = ob_mesh.vertex_groups.new(name='DEF-nose.L.001')
_vg = ob_mesh.vertex_groups.new(name='DEF-nose.R.001')
_vg = ob_mesh.vertex_groups.new(name='DEF-cheek.T.L.001')
_vg = ob_mesh.vertex_groups.new(name='DEF-cheek.T.R.001')
_vg = ob_mesh.vertex_groups.new(name='DEF-upper_arm.L')
for _i, _w in zip([1, 36, 38, 42, 54, 60, 62, 68, 75, 76, 77, 78, 79, 80, 81, 82, 179, 180, 181, 183, 184, 185, 186, 187, 188, 191, 192, 193, 194, 195, 196, 197, 198, 199, 200, 201, 202, 203, 204, 205, 206, 215, 216, 217, 219, 220, 221, 223, 224, 225, 226, 228, 235, 236, 238, 456, 457, 458, 459, 460, 461, 462, 463], [0.07282, 0.5672, 0.739, 0.96, 0.756, 0.574, 0.3742, 0.02576, 0.1608, 0.8041, 0.8844, 0.1136, 0.1378, 0.9158, 0.2081, 0.2412, 0.1441, 0.2057, 0.03404, 0.5348, 0.03011, 0.05724, 0.05478, 0.5596, 0.05425, 0.122, 0.9491, 0.9103, 0.9323, 0.8339, 0.6251, 0.8395, 0.0393, 0.3003, 0.675, 0.2652, 0.3772, 0.06898, 0.04987, 0.1031, 0.03285, 0.6927, 0.7221, 0.218, 0.1536, 0.09717, 0.5383, 0.876, 0.5741, 0.251, 0.3729, 0.3903, 0.05128, 0.05624, 0.0422, 0.7265, 0.8487, 0.9422, 0.7443, 0.7517, 0.7769, 0.9368, 0.8479]): _vg.add([_i], _w, 'REPLACE')
_vg = ob_mesh.vertex_groups.new(name='DEF-upper_arm.L.001')
for _i, _w in zip([36, 43, 44, 45, 46, 47, 48, 49, 50, 54, 55, 56, 57, 58, 60, 62, 63, 64, 65, 66, 67, 68, 69, 70, 71, 72, 73, 74, 75, 76, 77, 78, 79, 80, 81, 82, 183, 193, 456, 457, 458, 459, 460, 461, 462, 463], [0.04435, 0.2223, 0.4982, 0.7479, 0.2243, 0.09974, 0.126, 0.08594, 0.09081, 0.03824, 0.1988, 0.8117, 0.1028, 0.08034, 0.0401, 0.02804, 0.2687, 0.2592, 0.08466, 0.08302, 0.8336, 0.9118, 0.9536, 0.8334, 0.8153, 0.9536, 0.8947, 0.8936, 0.8027, 0.1565, 0.109, 0.8697, 0.8284, 0.06907, 0.7828, 0.7282, 0.03802, 0.02822, 0.19, 0.04242, 0.04488, 0.2046, 0.1599, 0.1991, 0.03089, 0.142]): _vg.add([_i], _w, 'REPLACE')
_vg = ob_mesh.vertex_groups.new(name='DEF-forearm.L')
for _i, _w in zip([43, 44, 45, 46, 47, 48, 49, 50, 55, 56, 57, 58, 63, 64, 65, 66, 67, 68, 69, 70, 71, 73, 74, 79, 83, 84, 85, 86, 87, 88, 90, 280, 281, 282, 283, 284, 285, 286, 287], [0.773, 0.4981, 0.2492, 0.7705, 0.8964, 0.8704, 0.9096, 0.9043, 0.7957, 0.1852, 0.8944, 0.9148, 0.7279, 0.7386, 0.911, 0.9134, 0.1522, 0.06055, 0.03251, 0.1496, 0.1651, 0.09278, 0.1059, 0.02547, 0.04586, 0.0405, 0.0283, 0.03212, 0.03447, 0.04159, 0.02807, 0.9519, 0.9637, 0.9522, 0.9565, 0.9511, 0.9507, 0.9584, 0.9521]): _vg.add([_i], _w, 'REPLACE')
_vg = ob_mesh.vertex_groups.new(name='DEF-forearm.L.001')
for _i, _w in zip([35, 37, 39, 41, 51, 53, 59, 61, 83, 84, 85, 86, 87, 88, 89, 90, 94, 96, 123, 124, 127, 129, 139, 141, 159, 160, 161, 162, 163, 164, 165, 166, 280, 281, 282, 283, 284, 285, 286, 287], [0.1718, 0.288, 0.2056, 0.2783, 0.2669, 0.22, 0.2285, 0.1339, 0.9417, 0.9487, 0.965, 0.9594, 0.9555, 0.9445, 0.9811, 0.9641, 0.2002, 0.1607, 0.06764, 0.05873, 0.07975, 0.03123, 0.1496, 0.1404, 0.7871, 0.8079, 0.83, 0.7879, 0.7709, 0.9197, 0.8425, 0.8488, 0.04134, 0.03198, 0.0409, 0.03747, 0.04258, 0.04405, 0.03709, 0.04235]): _vg.add([_i], _w, 'REPLACE')
_vg = ob_mesh.vertex_groups.new(name='DEF-f_index.01.L')
for _i, _w in zip([91, 109, 110, 111, 131, 134, 248, 250, 251, 252, 253, 255], [0.7702, 0.08324, 0.09304, 0.8819, 0.05742, 0.06955, 0.09754, 0.8148, 0.03402, 0.8738, 0.02321, 0.143]): _vg.add([_i], _w, 'REPLACE')
_vg = ob_mesh.vertex_groups.new(name='DEF-thumb.01.L')
for _i, _w in zip([35, 39, 53, 92, 99, 123, 124, 126, 127, 131, 136, 145, 146, 147, 148, 149, 150, 152, 161, 162], [0.04733, 0.08417, 0.4027, 0.8983, 0.1745, 0.7419, 0.1937, 0.1831, 0.02639, 0.2098, 0.05361, 0.6725, 0.8523, 0.8623, 0.6736, 0.1713, 0.5105, 0.02552, 0.0005525, 0.08347]): _vg.add([_i], _w, 'REPLACE')
_vg = ob_mesh.vertex_groups.new(name='DEF-f_middle.01.L')
for _i, _w in zip([256, 259, 260, 262], [0.05555, 0.05361, 0.4498, 0.4576]): _vg.add([_i], _w, 'REPLACE')
_vg = ob_mesh.vertex_groups.new(name='DEF-f_ring.01.L')
for _i, _w in zip([116, 264, 266, 269, 270], [0.01547, 0.8519, 0.4787, 0.07267, 0.1235]): _vg.add([_i], _w, 'REPLACE')
_vg = ob_mesh.vertex_groups.new(name='DEF-f_pinky.01.L')
for _i, _w in zip([93, 95, 104, 116, 118, 144, 270, 273, 274, 276, 278], [0.131, 0.4533, 0.05609, 0.08973, 0.6265, 0.04127, 0.03148, 0.1124, 0.4359, 0.00918, 0.05364]): _vg.add([_i], _w, 'REPLACE')
_vg = ob_mesh.vertex_groups.new(name='DEF-upper_arm.R')
_vg = ob_mesh.vertex_groups.new(name='DEF-upper_arm.R.001')
_vg = ob_mesh.vertex_groups.new(name='DEF-forearm.R')
_vg = ob_mesh.vertex_groups.new(name='DEF-forearm.R.001')
_vg = ob_mesh.vertex_groups.new(name='DEF-f_index.01.R')
_vg = ob_mesh.vertex_groups.new(name='DEF-thumb.01.R')
_vg = ob_mesh.vertex_groups.new(name='DEF-f_middle.01.R')
_vg = ob_mesh.vertex_groups.new(name='DEF-f_ring.01.R')
_vg = ob_mesh.vertex_groups.new(name='DEF-f_pinky.01.R')
_vg = ob_mesh.vertex_groups.new(name='DEF-breast.L')
for _i, _w in zip([2, 36, 38, 52, 54, 60, 62, 76, 172, 173, 175, 176, 177, 179, 180, 181, 182, 183, 184, 185, 186, 187, 188, 189, 190, 191, 194, 200, 202, 204, 205, 207, 208, 209, 210, 211, 212, 213, 214, 215, 216, 217, 218, 221, 227, 228, 229, 230, 231, 232, 233, 234, 235, 236, 237, 238, 239, 240, 241, 242, 243, 244, 245, 246, 247, 456, 457, 460], [0.058, 0.212, 0.1964, 0.9008, 0.07432, 0.2768, 0.3202, 0.02365, 0.05962, 0.05501, 0.03647, 0.07456, 0.03834, 0.5716, 0.6415, 0.09169, 0.3181, 0.2878, 0.6584, 0.145, 0.1024, 0.1119, 0.0182, 0.1293, 0.164, 0.05166, 0.01292, 0.003603, 0.05106, 0.02819, 0.005347, 0.05314, 0.3517, 0.6821, 0.86, 0.1548, 0.08012, 0.9103, 0.8841, 0.06851, 0.1954, 0.01932, 0.07405, 0.02666, 0.0685, 0.5234, 0.9126, 0.8293, 0.1723, 0.09509, 0.9479, 0.377, 0.8564, 0.9149, 0.9653, 0.9312, 0.2723, 0.1711, 0.227, 0.291, 0.2889, 0.2951, 0.2061, 0.06739, 0.04079, 0.03827, 0.09222, 0.05958]): _vg.add([_i], _w, 'REPLACE')
_vg = ob_mesh.vertex_groups.new(name='DEF-breast.R')
_vg = ob_mesh.vertex_groups.new(name='DEF-pelvis.L')
for _i, _w in zip([40, 167, 168, 169, 170, 171, 172, 173, 174, 175, 176, 177, 178, 218, 222, 227, 239, 240, 241, 242, 243, 244, 245, 293, 294, 295, 296, 297, 298, 299, 300, 301, 302, 303, 304, 305, 306, 307, 308, 309, 310, 311, 312, 452, 453, 454, 455, 464, 465, 473, 474, 475, 476, 477, 478, 479, 480, 481, 519, 520, 521, 522, 523, 524, 525, 526, 527, 528, 536], [0.554, 0.285, 0.05143, 0.7081, 0.407, 0.07774, 0.224, 0.1342, 0.01392, 0.1174, 0.2519, 0.1336, 0.03685, 0.282, 0.832, 0.2072, 0.05256, 0.03082, 0.02369, 0.06185, 0.06307, 0.07093, 0.04254, 0.7487, 0.3106, 0.6597, 0.3922, 0.0656, 0.8085, 0.8728, 0.2568, 0.4326, 0.5221, 0.6325, 0.1081, 0.09607, 0.1354, 0.6569, 0.5264, 0.1135, 0.1005, 0.5316, 0.4864, 0.9597, 0.369, 0.6284, 0.1737, 0.558, 0.5575, 0.8497, 0.5347, 0.2327, 0.08878, 0.7339, 0.7158, 0.1466, 0.8364, 0.5555, 0.04083, 0.1041, 0.06905, 0.1894, 0.05534, 0.09131, 0.1594, 0.04737, 0.1088, 0.0265, 0.005502]): _vg.add([_i], _w, 'REPLACE')
_vg = ob_mesh.vertex_groups.new(name='DEF-pelvis.R')
for _i, _w in zip([295, 302, 308, 311, 474], [0.01627, 0.01449, 0.1208, 0.04814, 0.0342]): _vg.add([_i], _w, 'REPLACE')
_vg = ob_mesh.vertex_groups.new(name='DEF-thigh.L')
for _i, _w in zip([40, 167, 168, 169, 171, 173, 227, 294, 295, 296, 297, 298, 299, 300, 301, 302, 303, 304, 305, 306, 307, 308, 309, 310, 311, 312, 453, 454, 455, 464, 465, 473, 474, 475, 476, 477, 478, 479, 480, 481, 519, 520, 521, 522, 523, 524, 525, 526, 527, 528, 529, 530, 531, 532, 533, 534, 535, 536, 537, 538, 539, 540, 541, 542, 543, 544, 545, 546, 547, 548, 549, 551, 557], [0.08873, 0.1103, 0.02896, 0.05271, 0.03999, 0.03359, 0.02914, 0.02607, 0.243, 0.2156, 0.04502, 0.07916, 0.02682, 0.7187, 0.04713, 0.3797, 0.03918, 0.1074, 0.1235, 0.7477, 0.3074, 0.2299, 0.0741, 0.07103, 0.3408, 0.1891, 0.6121, 0.1501, 0.7836, 0.3179, 0.3032, 0.1007, 0.1108, 0.5344, 0.0666, 0.09748, 0.2357, 0.128, 0.145, 0.3428, 0.9047, 0.8314, 0.8069, 0.7698, 0.9263, 0.8884, 0.8128, 0.8478, 0.8423, 0.9355, 0.8723, 0.8126, 0.809, 0.8937, 0.8795, 0.8618, 0.8792, 0.8573, 0.8288, 0.8188, 0.1515, 0.1119, 0.1479, 0.1119, 0.1057, 0.124, 0.1305, 0.125, 0.175, 0.1093, 0.0308, 0.02764, 0.02806]): _vg.add([_i], _w, 'REPLACE')
_vg = ob_mesh.vertex_groups.new(name='DEF-thigh.L.001')
for _i, _w in zip([313, 314, 315, 316, 317, 318, 319, 320, 324, 429, 430, 431, 440, 441, 442, 443, 444, 447, 466, 467, 468, 469, 470, 471, 472, 485, 489, 491, 492, 493, 494, 502, 505, 506, 511, 512, 513, 520, 521, 527, 529, 530, 531, 532, 533, 534, 535, 536, 537, 538, 539, 540, 541, 542, 543, 544, 545, 546, 547, 548, 549, 550, 551, 552, 553, 554, 555, 556, 557, 558], [0.0254, 0.6327, 0.04606, 0.3994, 0.03676, 0.4723, 0.05763, 0.3844, 0.5348, 0.6889, 0.7084, 0.8444, 0.2308, 0.2161, 0.2265, 0.2349, 0.1819, 0.1379, 0.8943, 0.7758, 0.6666, 0.6562, 0.8303, 0.8171, 0.7284, 0.488, 0.1892, 0.05734, 0.05407, 0.3839, 0.3909, 0.6511, 0.2242, 0.2244, 0.03919, 0.4321, 0.1963, 0.03334, 0.02718, 0.02807, 0.1094, 0.1686, 0.1634, 0.09626, 0.1054, 0.1122, 0.1101, 0.1098, 0.1419, 0.1656, 0.8326, 0.8734, 0.8335, 0.8816, 0.8889, 0.8691, 0.8574, 0.8686, 0.8075, 0.885, 0.8918, 0.915, 0.893, 0.9589, 0.9698, 0.9576, 0.9083, 0.9659, 0.9057, 0.9538]): _vg.add([_i], _w, 'REPLACE')
_vg = ob_mesh.vertex_groups.new(name='DEF-shin.L')
for _i, _w in zip([313, 314, 315, 316, 317, 318, 319, 320, 323, 324, 332, 429, 430, 431, 435, 440, 441, 442, 443, 444, 446, 447, 448, 449, 450, 451, 466, 467, 468, 469, 470, 471, 472, 484, 485, 487, 489, 491, 492, 493, 494, 502, 505, 506, 507, 508, 511, 512, 513, 518, 549, 550, 551, 552, 554, 555, 557, 558], [0.973, 0.3655, 0.9498, 0.596, 0.9611, 0.5261, 0.9374, 0.6113, 0.9843, 0.4643, 0.9936, 0.3038, 0.2907, 0.1524, 0.9955, 0.7681, 0.7808, 0.7702, 0.7637, 0.8177, 0.9714, 0.8618, 0.9839, 0.9682, 0.9778, 0.9936, 0.1034, 0.221, 0.3259, 0.3344, 0.1666, 0.1807, 0.2656, 0.9901, 0.5113, 0.9802, 0.8103, 0.9368, 0.9403, 0.6104, 0.6032, 0.3395, 0.7717, 0.7714, 0.9636, 0.9622, 0.9578, 0.5643, 0.8018, 0.9753, 0.07663, 0.06415, 0.07859, 0.02881, 0.02511, 0.0664, 0.06544, 0.03103]): _vg.add([_i], _w, 'REPLACE')
_vg = ob_mesh.vertex_groups.new(name='DEF-shin.L.001')
for _i, _w in zip([325, 326, 327, 328, 329, 330, 331, 334, 335, 336, 337, 344, 413, 432, 433, 434, 436, 437, 438, 439, 449, 486, 488, 495, 496, 497, 498, 499, 500, 501, 503, 504, 507, 508, 509, 514, 515, 516, 517], [0.9757, 0.9632, 0.9771, 0.9647, 0.9679, 0.07549, 0.3674, 0.2292, 0.234, 0.07349, 0.04796, 0.08287, 0.04768, 0.06582, 0.1678, 0.4787, 0.07991, 0.3592, 0.4512, 0.1399, 0.02586, 0.05629, 0.978, 0.9671, 0.9702, 0.4324, 0.4303, 0.2984, 0.305, 0.3379, 0.5132, 0.5095, 0.03055, 0.03133, 0.9804, 0.1489, 0.9668, 0.2149, 0.4215]): _vg.add([_i], _w, 'REPLACE')
_vg = ob_mesh.vertex_groups.new(name='DEF-thigh.R')
_vg = ob_mesh.vertex_groups.new(name='DEF-thigh.R.001')
_vg = ob_mesh.vertex_groups.new(name='DEF-shin.R')
_vg = ob_mesh.vertex_groups.new(name='DEF-shin.R.001')
_m = ob_mesh.modifiers.new('Mirror', 'MIRROR')
_m.use_clip = True
_m = ob_mesh.modifiers.new('Armature', 'ARMATURE')

# ---- collection membership
col_collection.objects.link(ob_bed)
col_collection.objects.link(ob_mesh)

# ---- scene / render settings (as saved in the file)
scene.frame_start = 1; scene.frame_end = 250; scene.frame_set(1)
scene.render.engine = 'BLENDER_EEVEE_NEXT'
scene.cycles.sampling_pattern = 'TABULATED_SOBOL'
scene.eevee.ray_tracing_options.trace_max_roughness = 0.0
bpy.context.view_layer.update()

# ---- added for rendering (the .blend has no active camera and no usable light): camera, sun
cam_auto = bpy.data.cameras.new('AutoCamera')
cam_auto.lens = 50.0
cam_auto.sensor_width = 36.0
cam_auto.clip_end = 1000.0
ob_auto_camera = bpy.data.objects.new('AutoCamera', cam_auto)
scene.collection.objects.link(ob_auto_camera)
ob_auto_camera.location = (2.37954, -2.85544, 1.91863)
ob_auto_camera.rotation_euler = (1.09748, -7.21219e-08, 0.694738)
scene.camera = ob_auto_camera
light_auto_sun = bpy.data.lights.new('AutoSun', 'SUN')
light_auto_sun.energy = 3.0
light_auto_sun.angle = 0.0523599
ob_auto_sun = bpy.data.objects.new('AutoSun', light_auto_sun)
scene.collection.objects.link(ob_auto_sun)
ob_auto_sun.rotation_euler = (0.872665, 0.174533, 0.523599)
bpy.context.view_layer.update()
